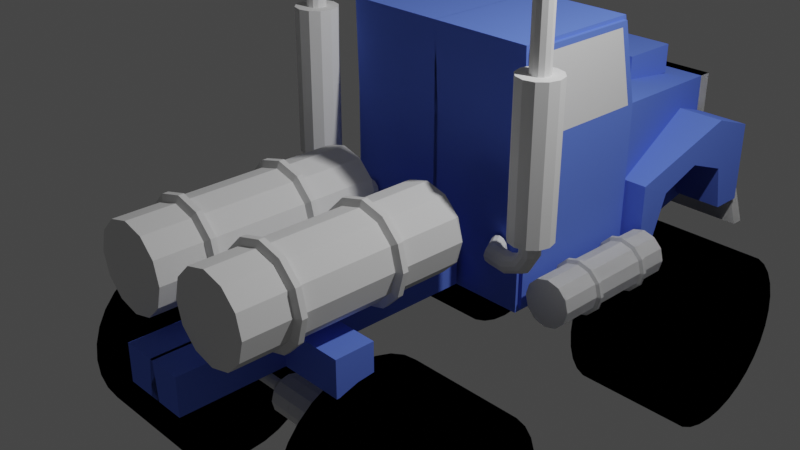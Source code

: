 # Source: camion.blend  (saved by Blender 3.2.14; exported with 4.5.12 LTS)
import bpy
from mathutils import Matrix  # noqa: F401  (used for matrix-valued properties, if any)

bpy.ops.wm.read_factory_settings(use_empty=True)
scene = bpy.context.scene
scene.name = 'Scene'

# ---- collections
col_collection = bpy.data.collections.new('Collection'); scene.collection.children.link(col_collection)

# ---- materials (node trees are filled in below, after node groups)
mat_material_002 = bpy.data.materials.new('Material.002')
mat_material_002.alpha_threshold = 0.0
mat_material_002.use_transparent_shadow = False
mat_material_002.diffuse_color = (0.1283, 0.219, 0.8, 1.0)
mat_material_002.roughness = 0.5
mat_material_004 = bpy.data.materials.new('Material.004')
mat_material_004.alpha_threshold = 0.0
mat_material_004.use_transparent_shadow = False
mat_material_004.roughness = 0.5
mat_negro_002 = bpy.data.materials.new('Negro.002')
mat_negro_002.alpha_threshold = 0.0
mat_negro_002.use_transparent_shadow = False
mat_negro_002.diffuse_color = (0.0, 0.0, 0.0, 1.0)
mat_negro_002.roughness = 0.5

# ---- material node trees

# ---- world
world_world = bpy.data.worlds.new('World'); scene.world = world_world
world_world.use_nodes = True; world_world.node_tree.nodes.clear()
_N = world_world.node_tree.nodes; _L = world_world.node_tree.links
n0 = _N.new('ShaderNodeOutputWorld'); n0.name = 'World Output'; n0.location = (300, 300)
n1 = _N.new('ShaderNodeBackground'); n1.name = 'Background'; n1.location = (10, 300)
n1.inputs[0].default_value = (0.05088, 0.05088, 0.05088, 1.0)
_L.new(n1.outputs[0], n0.inputs[0])
n0.is_active_output = True
world_world.color = (0.05088, 0.05088, 0.05088)
world_world.use_sun_shadow = False
world_world.sun_shadow_jitter_overblur = 0.0

# ---- cameras
cam_camera = bpy.data.cameras.new('Camera')
cam_camera.clip_end = 100.0
cam_camera.ortho_scale = 7.314

# ---- lights
light_light = bpy.data.lights.new('Light', 'POINT')
light_light.transmission_factor = 0.0
light_light.energy = 1000.0
light_light.shadow_soft_size = 0.1
light_light.shadow_maximum_resolution = 0.006
light_light.use_absolute_resolution = True

# ---- meshes
me_cube_021 = bpy.data.meshes.new('Cube.021')
me_cube_021.from_pydata([(-2.361, 1.614, 1.363), (-2.361, 1.614, -0.9365), (-2.656, 1.614, 2.568), (-4.4, 1.614, 1.363), (-4.4, 1.614, -0.9365), (-4.439, 1.614, 2.568), (-4.454, 1.614, -1.003), (-2.302, 1.614, -1.003), (-2.613, 1.614, 2.623), (-4.494, 1.614, 2.623), (-4.454, 1.614, 1.363), (-2.302, 1.614, 1.363), (-2.414, 1.614, 1.392), (-2.695, 1.614, 2.539), (-4.356, 1.614, 1.392), (-4.392, 1.614, 2.539), (-2.361, 1.542, 1.363), (-2.361, 1.542, -0.9365), (-2.656, 1.542, 2.568), (-4.4, 1.542, 1.363), (-4.4, 1.542, -0.9365), (-4.439, 1.542, 2.568), (-4.454, 1.542, -1.003), (-2.302, 1.542, -1.003), (-2.613, 1.542, 2.623), (-4.494, 1.542, 2.623), (-4.454, 1.542, 1.363), (-2.302, 1.542, 1.363), (-2.414, 1.542, 1.392), (-2.695, 1.542, 2.539), (-4.356, 1.542, 1.392), (-4.392, 1.542, 2.539), (-2.361, -1.614, 1.363), (-2.361, -1.614, -0.9365), (-2.656, -1.614, 2.568), (-4.4, -1.614, 1.363), (-4.4, -1.614, -0.9365), (-4.439, -1.614, 2.568), (-4.454, -1.614, -1.003), (-2.302, -1.614, -1.003), (-2.613, -1.614, 2.623), (-4.494, -1.614, 2.623), (-4.454, -1.614, 1.363), (-2.302, -1.614, 1.363), (-2.414, -1.614, 1.392), (-2.695, -1.614, 2.539), (-4.356, -1.614, 1.392), (-4.392, -1.614, 2.539), (-2.361, -1.543, 1.363), (-2.361, -1.543, -0.9365), (-2.656, -1.543, 2.568), (-4.4, -1.543, 1.363), (-4.4, -1.543, -0.9365), (-4.439, -1.543, 2.568), (-4.454, -1.543, -1.003), (-2.302, -1.543, -1.003), (-2.613, -1.543, 2.623), (-4.494, -1.543, 2.623), (-4.454, -1.543, 1.363), (-2.302, -1.543, 1.363), (-2.414, -1.543, 1.392), (-2.695, -1.543, 2.539), (-4.356, -1.543, 1.392), (-4.392, -1.543, 2.539), (-2.334, 2.389, -0.7459), (-4.448, 2.389, -0.7459), (-2.334, 2.341, -0.5687), (-4.448, 2.341, -0.5687), (-2.334, 2.212, -0.439), (-4.448, 2.212, -0.439), (-2.334, 2.034, -0.3915), (-4.448, 2.034, -0.3915), (-2.334, 1.857, -0.439), (-4.448, 1.857, -0.439), (-2.334, 1.728, -0.5687), (-4.448, 1.728, -0.5687), (-2.334, 1.68, -0.7459), (-4.448, 1.68, -0.7459), (-2.334, 1.728, -0.9231), (-4.448, 1.728, -0.9231), (-2.334, 1.857, -1.053), (-4.448, 1.857, -1.053), (-2.334, 2.034, -1.1), (-4.448, 2.034, -1.1), (-2.334, 2.212, -1.053), (-4.448, 2.212, -1.053), (-2.334, 2.341, -0.9231), (-4.448, 2.341, -0.9231), (0.5144, 1.055, -0.5139), (0.5144, 1.055, 1.042), (0.5144, -0.002024, 1.042), (0.5144, -0.002024, -0.5139), (0.5144, 0.8607, 0.9081), (0.5144, 0.8607, -0.3795), (0.5144, -0.002024, -0.3795), (0.5144, -0.002024, 0.9081), (0.3098, 1.055, 1.042), (0.3098, 1.055, -0.5139), (0.3098, -0.002024, -0.5139), (0.3098, -0.002024, 1.042), (0.3098, 0.8607, 0.9081), (0.3098, 0.8607, -0.3795), (0.3098, -0.002024, -0.3795), (0.3098, -0.002024, 0.9081), (0.5144, 1.964, -1.226), (0.5144, -0.002024, -1.226), (0.5144, 1.77, -0.5488), (0.5144, -0.002024, -0.5488), (0.3491, 1.838, 0.05346), (0.3491, 1.197, 0.05346), (0.3491, 1.839, 0.3713), (0.3491, 1.197, 0.3713), (0.3301, -0.002024, -1.226), (0.3301, 1.964, -1.226), (0.3301, -0.002024, -0.5488), (0.3301, 1.77, -0.5488), (-2.77, 2.389, -0.7459), (-2.77, 2.341, -0.5687), (-2.77, 2.212, -0.439), (-2.77, 2.034, -0.3915), (-2.77, 1.857, -0.439), (-2.77, 1.728, -0.5687), (-2.77, 1.68, -0.7459), (-2.77, 1.728, -0.9231), (-2.77, 1.857, -1.053), (-2.77, 2.034, -1.1), (-2.77, 2.212, -1.053), (-2.77, 2.341, -0.9231), (-2.873, 2.389, -0.7459), (-2.873, 2.341, -0.5687), (-2.873, 2.212, -0.439), (-2.873, 2.034, -0.3915), (-2.873, 1.857, -0.439), (-2.873, 1.728, -0.5687), (-2.873, 1.68, -0.7459), (-2.873, 1.728, -0.9231), (-2.873, 1.857, -1.053), (-2.873, 2.034, -1.1), (-2.873, 2.212, -1.053), (-2.873, 2.341, -0.9231), (-3.73, 2.389, -0.7459), (-3.73, 2.341, -0.5687), (-3.73, 2.212, -0.439), (-3.73, 2.034, -0.3915), (-3.73, 1.857, -0.439), (-3.73, 1.728, -0.5687), (-3.73, 1.68, -0.7459), (-3.73, 1.728, -0.9231), (-3.73, 1.857, -1.053), (-3.73, 2.034, -1.1), (-3.73, 2.212, -1.053), (-3.73, 2.341, -0.9231), (-3.831, 2.389, -0.7459), (-3.831, 2.341, -0.5687), (-3.831, 2.212, -0.439), (-3.831, 2.034, -0.3915), (-3.831, 1.857, -0.439), (-3.831, 1.728, -0.5687), (-3.831, 1.68, -0.7459), (-3.831, 1.728, -0.9231), (-3.831, 1.857, -1.053), (-3.831, 2.034, -1.1), (-3.831, 2.212, -1.053), (-3.831, 2.341, -0.9231), (-2.851, 2.387, -0.5424), (-2.799, 2.387, -0.5424), (-2.851, 2.238, -0.3935), (-2.799, 2.238, -0.3935), (-2.851, 2.034, -0.3389), (-2.799, 2.034, -0.3389), (-2.851, 1.831, -0.3935), (-2.799, 1.831, -0.3935), (-2.851, 1.682, -0.5424), (-2.799, 1.682, -0.5424), (-2.851, 1.628, -0.7459), (-2.799, 1.628, -0.7459), (-2.851, 1.682, -0.9494), (-2.799, 1.682, -0.9494), (-2.851, 1.831, -1.098), (-2.799, 1.831, -1.098), (-2.851, 2.034, -1.153), (-2.799, 2.034, -1.153), (-2.851, 2.238, -1.098), (-2.799, 2.238, -1.098), (-2.851, 2.387, -0.9494), (-2.799, 2.387, -0.9494), (-2.799, 2.441, -0.7459), (-2.851, 2.441, -0.7459), (-3.809, 2.387, -0.5424), (-3.756, 2.387, -0.5424), (-3.809, 2.238, -0.3935), (-3.756, 2.238, -0.3935), (-3.809, 2.034, -0.3389), (-3.756, 2.034, -0.3389), (-3.809, 1.831, -0.3935), (-3.756, 1.831, -0.3935), (-3.809, 1.682, -0.5424), (-3.756, 1.682, -0.5424), (-3.809, 1.628, -0.7459), (-3.756, 1.628, -0.7459), (-3.809, 1.682, -0.9494), (-3.756, 1.682, -0.9494), (-3.809, 1.831, -1.098), (-3.756, 1.831, -1.098), (-3.809, 2.034, -1.153), (-3.756, 2.034, -1.153), (-3.809, 2.238, -1.098), (-3.756, 2.238, -1.098), (-3.809, 2.387, -0.9494), (-3.756, 2.387, -0.9494), (-3.756, 2.441, -0.7459), (-3.809, 2.441, -0.7459), (-2.334, -2.389, -0.7459), (-4.448, -2.389, -0.7459), (-2.334, -2.342, -0.5687), (-4.448, -2.342, -0.5687), (-2.334, -2.212, -0.439), (-4.448, -2.212, -0.439), (-2.334, -2.035, -0.3915), (-4.448, -2.035, -0.3915), (-2.334, -1.857, -0.439), (-4.448, -1.857, -0.439), (-2.334, -1.728, -0.5687), (-4.448, -1.728, -0.5687), (-2.334, -1.68, -0.7459), (-4.448, -1.68, -0.7459), (-2.334, -1.728, -0.9231), (-4.448, -1.728, -0.9231), (-2.334, -1.857, -1.053), (-4.448, -1.857, -1.053), (-2.334, -2.035, -1.1), (-4.448, -2.035, -1.1), (-2.334, -2.212, -1.053), (-4.448, -2.212, -1.053), (-2.334, -2.342, -0.9231), (-4.448, -2.342, -0.9231), (0.5144, -1.056, -0.5139), (0.5144, -1.056, 1.042), (0.5144, 0.001833, 1.042), (0.5144, 0.001833, -0.5139), (0.5144, -0.8608, 0.9081), (0.5144, -0.8608, -0.3795), (0.5144, 0.001833, -0.3795), (0.5144, 0.001833, 0.9081), (0.3098, -1.056, 1.042), (0.3098, -1.056, -0.5139), (0.3098, 0.001833, -0.5139), (0.3098, 0.001833, 1.042), (0.3098, -0.8608, 0.9081), (0.3098, -0.8608, -0.3795), (0.3098, 0.001833, -0.3795), (0.3098, 0.001833, 0.9081), (0.5144, -1.965, -1.226), (0.5144, 0.001833, -1.226), (0.5144, -1.77, -0.5488), (0.5144, 0.001833, -0.5488), (0.3491, -1.839, 0.05346), (0.3491, -1.197, 0.05346), (0.3491, -1.839, 0.3713), (0.3491, -1.197, 0.3713), (0.3301, 0.001833, -1.226), (0.3301, -1.965, -1.226), (0.3301, 0.001833, -0.5488), (0.3301, -1.77, -0.5488), (-2.77, -2.389, -0.7459), (-2.77, -2.342, -0.5687), (-2.77, -2.212, -0.439), (-2.77, -2.035, -0.3915), (-2.77, -1.857, -0.439), (-2.77, -1.728, -0.5687), (-2.77, -1.68, -0.7459), (-2.77, -1.728, -0.9231), (-2.77, -1.857, -1.053), (-2.77, -2.035, -1.1), (-2.77, -2.212, -1.053), (-2.77, -2.342, -0.9231), (-2.873, -2.389, -0.7459), (-2.873, -2.342, -0.5687), (-2.873, -2.212, -0.439), (-2.873, -2.035, -0.3915), (-2.873, -1.857, -0.439), (-2.873, -1.728, -0.5687), (-2.873, -1.68, -0.7459), (-2.873, -1.728, -0.9231), (-2.873, -1.857, -1.053), (-2.873, -2.035, -1.1), (-2.873, -2.212, -1.053), (-2.873, -2.342, -0.9231), (-3.73, -2.389, -0.7459), (-3.73, -2.342, -0.5687), (-3.73, -2.212, -0.439), (-3.73, -2.035, -0.3915), (-3.73, -1.857, -0.439), (-3.73, -1.728, -0.5687), (-3.73, -1.68, -0.7459), (-3.73, -1.728, -0.9231), (-3.73, -1.857, -1.053), (-3.73, -2.035, -1.1), (-3.73, -2.212, -1.053), (-3.73, -2.342, -0.9231), (-3.831, -2.389, -0.7459), (-3.831, -2.342, -0.5687), (-3.831, -2.212, -0.439), (-3.831, -2.035, -0.3915), (-3.831, -1.857, -0.439), (-3.831, -1.728, -0.5687), (-3.831, -1.68, -0.7459), (-3.831, -1.728, -0.9231), (-3.831, -1.857, -1.053), (-3.831, -2.035, -1.1), (-3.831, -2.212, -1.053), (-3.831, -2.342, -0.9231), (-2.851, -2.387, -0.5424), (-2.799, -2.387, -0.5424), (-2.851, -2.238, -0.3935), (-2.799, -2.238, -0.3935), (-2.851, -2.035, -0.3389), (-2.799, -2.035, -0.3389), (-2.851, -1.831, -0.3935), (-2.799, -1.831, -0.3935), (-2.851, -1.682, -0.5424), (-2.799, -1.682, -0.5424), (-2.851, -1.628, -0.7459), (-2.799, -1.628, -0.7459), (-2.851, -1.682, -0.9494), (-2.799, -1.682, -0.9494), (-2.851, -1.831, -1.098), (-2.799, -1.831, -1.098), (-2.851, -2.035, -1.153), (-2.799, -2.035, -1.153), (-2.851, -2.238, -1.098), (-2.799, -2.238, -1.098), (-2.851, -2.387, -0.9494), (-2.799, -2.387, -0.9494), (-2.799, -2.442, -0.7459), (-2.851, -2.442, -0.7459), (-3.809, -2.387, -0.5424), (-3.756, -2.387, -0.5424), (-3.809, -2.238, -0.3935), (-3.756, -2.238, -0.3935), (-3.809, -2.035, -0.3389), (-3.756, -2.035, -0.3389), (-3.809, -1.831, -0.3935), (-3.756, -1.831, -0.3935), (-3.809, -1.682, -0.5424), (-3.756, -1.682, -0.5424), (-3.809, -1.628, -0.7459), (-3.756, -1.628, -0.7459), (-3.809, -1.682, -0.9494), (-3.756, -1.682, -0.9494), (-3.809, -1.831, -1.098), (-3.756, -1.831, -1.098), (-3.809, -2.035, -1.153), (-3.756, -2.035, -1.153), (-3.809, -2.238, -1.098), (-3.756, -2.238, -1.098), (-3.809, -2.387, -0.9494), (-3.756, -2.387, -0.9494), (-3.756, -2.442, -0.7459), (-3.809, -2.442, -0.7459), (0.3098, 1.92, 0.4756), (0.3098, 1.92, -0.7787), (-2.242, 1.083, -0.7661), (-2.242, 1.083, 0.2111), (-2.242, 1.92, 0.2111), (-2.242, 1.92, -0.7661), (0.3098, 1.083, -0.7787), (0.3098, 1.083, 0.4756), (-1.941, 1.909, -0.7742), (-0.1773, 1.92, -0.7787), (-0.1773, 1.083, -0.7787), (-1.941, 1.072, -0.7742), (-1.694, 1.083, -0.05842), (-0.3136, 1.083, -0.08163), (-0.3136, 1.92, -0.08163), (-1.694, 1.92, -0.05842), (-0.4181, 1.083, 0.7288), (-0.4181, 1.92, 0.7288), (-1.004, 1.083, 0.1792), (-1.004, 1.92, 0.1792), (0.3098, -1.92, 0.4756), (0.3098, -1.92, -0.7787), (-2.242, -1.083, -0.7661), (-2.242, -1.083, 0.2111), (-2.242, -1.92, 0.2111), (-2.242, -1.92, -0.7661), (0.3098, -1.083, -0.7787), (0.3098, -1.083, 0.4756), (-1.941, -1.909, -0.7742), (-0.1773, -1.92, -0.7787), (-0.1773, -1.083, -0.7787), (-1.941, -1.072, -0.7742), (-1.694, -1.083, -0.05842), (-0.3136, -1.083, -0.08163), (-0.3136, -1.92, -0.08163), (-1.694, -1.92, -0.05842), (-0.4181, -1.083, 0.7288), (-0.4181, -1.92, 0.7288), (-1.004, -1.083, 0.1792), (-1.004, -1.92, 0.1792), (-7.025, 1.259, -2.174), (-7.242, -0.002764, -2.174), (-7.014, 1.259, -2.13), (-7.201, -0.002764, -2.022), (-6.981, 1.259, -2.098), (-7.09, -0.002764, -1.911), (-6.937, 1.259, -2.087), (-6.937, -0.002764, -1.87), (-6.894, 1.259, -2.098), (-6.785, -0.002764, -1.911), (-6.861, 1.259, -2.13), (-6.674, -0.002764, -2.022), (-6.85, 1.259, -2.174), (-6.633, -0.002764, -2.174), (-6.861, 1.259, -2.218), (-6.674, -0.002765, -2.327), (-6.894, 1.259, -2.25), (-6.785, -0.002765, -2.438), (-6.937, 1.259, -2.262), (-6.937, -0.002765, -2.479), (-6.981, 1.259, -2.25), (-7.09, -0.002764, -2.438), (-7.014, 1.259, -2.218), (-7.201, -0.002764, -2.327), (-7.025, 0.5665, -2.174), (-7.014, 0.5665, -2.13), (-6.981, 0.5665, -2.098), (-6.937, 0.5665, -2.087), (-6.894, 0.5665, -2.098), (-6.861, 0.5665, -2.13), (-6.85, 0.5665, -2.174), (-6.861, 0.5665, -2.218), (-6.894, 0.5665, -2.25), (-6.937, 0.5665, -2.262), (-6.981, 0.5665, -2.25), (-7.014, 0.5665, -2.218), (-7.242, 0.3436, -2.174), (-7.201, 0.3436, -2.022), (-7.09, 0.3436, -1.911), (-6.937, 0.3436, -1.87), (-6.785, 0.3436, -1.911), (-6.674, 0.3436, -2.022), (-6.633, 0.3436, -2.174), (-6.674, 0.3436, -2.327), (-6.785, 0.3436, -2.438), (-6.937, 0.3436, -2.479), (-7.09, 0.3436, -2.438), (-7.201, 0.3436, -2.327), (-7.025, -1.266, -2.174), (-7.242, -0.00482, -2.174), (-7.014, -1.266, -2.13), (-7.201, -0.00482, -2.022), (-6.981, -1.266, -2.098), (-7.09, -0.00482, -1.911), (-6.937, -1.266, -2.087), (-6.937, -0.00482, -1.87), (-6.894, -1.266, -2.098), (-6.785, -0.00482, -1.911), (-6.861, -1.266, -2.13), (-6.674, -0.00482, -2.022), (-6.85, -1.266, -2.174), (-6.633, -0.00482, -2.174), (-6.861, -1.266, -2.218), (-6.674, -0.004819, -2.327), (-6.894, -1.266, -2.25), (-6.785, -0.004819, -2.438), (-6.937, -1.266, -2.262), (-6.937, -0.004819, -2.479), (-6.981, -1.266, -2.25), (-7.09, -0.00482, -2.438), (-7.014, -1.266, -2.218), (-7.201, -0.00482, -2.327), (-7.025, -0.5741, -2.174), (-7.014, -0.5741, -2.13), (-6.981, -0.5741, -2.098), (-6.937, -0.5741, -2.087), (-6.894, -0.5741, -2.098), (-6.861, -0.5741, -2.13), (-6.85, -0.5741, -2.174), (-6.861, -0.5741, -2.218), (-6.894, -0.5741, -2.25), (-6.937, -0.5741, -2.262), (-6.981, -0.5741, -2.25), (-7.014, -0.5741, -2.218), (-7.242, -0.3512, -2.174), (-7.201, -0.3512, -2.022), (-7.09, -0.3512, -1.911), (-6.937, -0.3512, -1.87), (-6.785, -0.3512, -1.911), (-6.674, -0.3512, -2.022), (-6.633, -0.3512, -2.174), (-6.674, -0.3512, -2.327), (-6.785, -0.3512, -2.438), (-6.937, -0.3512, -2.479), (-7.09, -0.3512, -2.438), (-7.201, -0.3512, -2.327), (-2.57, 1.556, 2.678), (-4.55, 1.556, 2.678), (-2.361, 1.556, 1.363), (-2.361, 1.556, -0.9365), (-2.656, 1.556, 2.568), (-4.4, 1.556, 1.363), (-4.4, 1.556, -0.9365), (-4.439, 1.556, 2.568), (0.3098, 1.055, 1.042), (0.3098, 1.055, -0.8623), (0.3098, -0.002024, -0.8623), (0.3098, -0.002024, 1.042), (-2.242, 1.556, 1.363), (-2.242, 1.556, -1.069), (-2.242, -0.002024, -1.069), (-2.242, -0.002024, 1.363), (-2.57, -0.002024, 2.678), (-4.507, 1.556, 1.363), (-4.507, 1.556, -1.069), (-4.55, -0.002024, 2.678), (-4.507, -0.0327, 1.363), (-4.507, -0.0327, -1.069), (-2.26, 1.473, 1.433), (-2.26, -0.004672, 1.433), (-2.552, 1.473, 2.608), (-2.552, -0.004672, 2.608), (-4.563, 0.5081, -0.4688), (-4.563, -0.02255, -0.4688), (-4.563, 0.5081, -1.025), (-4.563, -0.07958, -1.025), (-9.154, 0.5081, -0.4688), (-9.154, -0.02255, -0.4688), (-9.154, 0.5081, -1.025), (-9.154, -0.07958, -1.025), (-7.002, 0.5081, -0.4688), (-7.002, 0.5081, -1.025), (-7.597, 0.5081, -0.4688), (-7.597, 0.5081, -1.025), (-7.002, 1.48, -1.025), (-7.002, 1.48, -0.4688), (-7.597, 1.48, -1.025), (-7.597, 1.48, -0.4688), (-1.939, -0.002024, 1.325), (-1.939, 1.496, 1.325), (-1.939, 1.496, -0.8623), (-1.939, -0.002024, -0.8623), (-2.57, -1.556, 2.678), (-4.55, -1.556, 2.678), (-2.361, -1.556, 1.363), (-2.361, -1.556, -0.9365), (-2.656, -1.556, 2.568), (-4.4, -1.556, 1.363), (-4.4, -1.556, -0.9365), (-4.439, -1.556, 2.568), (0.3098, -1.056, 1.042), (0.3098, -1.056, -0.8623), (0.3098, 0.001833, -0.8623), (0.3098, 0.001833, 1.042), (-2.242, -1.556, 1.363), (-2.242, -1.556, -1.069), (-2.242, 0.001833, -1.069), (-2.242, 0.001833, 1.363), (-2.57, 0.001834, 2.678), (-4.507, -1.556, 1.363), (-4.507, -1.556, -1.069), (-4.55, 0.001834, 2.678), (-4.507, 0.0325, 1.363), (-4.507, 0.0325, -1.069), (-2.26, -1.473, 1.433), (-2.26, 0.004482, 1.433), (-2.552, -1.473, 2.608), (-2.552, 0.004482, 2.608), (-4.563, -0.5083, -0.4688), (-4.563, 0.02236, -0.4688), (-4.563, -0.5083, -1.025), (-4.563, 0.07939, -1.025), (-9.154, -0.5083, -0.4688), (-9.154, 0.02236, -0.4688), (-9.154, -0.5083, -1.025), (-9.154, 0.07939, -1.025), (-7.002, -0.5083, -0.4688), (-7.002, -0.5083, -1.025), (-7.597, -0.5083, -0.4688), (-7.597, -0.5083, -1.025), (-7.002, -1.48, -1.025), (-7.002, -1.48, -0.4688), (-7.597, -1.48, -1.025), (-7.597, -1.48, -0.4688), (-1.939, 0.001833, 1.325), (-1.939, -1.497, 1.325), (-1.939, -1.497, -0.8623), (-1.939, 0.001833, -0.8623), (-8.844, 1.44, 0.302), (-5.456, 1.44, 0.302), (-8.844, 1.355, -0.015), (-5.456, 1.355, -0.01503), (-8.844, 1.123, -0.2471), (-5.456, 1.123, -0.2471), (-8.844, 0.8059, -0.332), (-5.456, 0.8059, -0.332), (-8.844, 0.4889, -0.2471), (-5.456, 0.4889, -0.2471), (-8.844, 0.2568, -0.015), (-5.456, 0.2568, -0.01503), (-8.844, 0.1719, 0.302), (-5.456, 0.1719, 0.302), (-8.844, 0.2568, 0.619), (-5.456, 0.2568, 0.619), (-8.844, 0.4889, 0.851), (-5.456, 0.4889, 0.851), (-8.844, 0.8059, 0.936), (-5.456, 0.8059, 0.9359), (-8.844, 1.123, 0.851), (-5.456, 1.123, 0.851), (-8.844, 1.355, 0.619), (-5.456, 1.355, 0.619), (-8.144, 1.44, 0.302), (-8.144, 1.355, -0.01501), (-8.144, 1.123, -0.2471), (-8.144, 0.8059, -0.332), (-8.144, 0.4889, -0.2471), (-8.144, 0.2568, -0.01501), (-8.144, 0.1719, 0.302), (-8.144, 0.2568, 0.619), (-8.144, 0.4889, 0.851), (-8.144, 0.8059, 0.936), (-8.144, 1.123, 0.851), (-8.144, 1.355, 0.619), (-7.979, 1.44, 0.302), (-7.979, 1.355, -0.01501), (-7.979, 1.123, -0.2471), (-7.979, 0.8059, -0.332), (-7.979, 0.4889, -0.2471), (-7.979, 0.2568, -0.01501), (-7.979, 0.1719, 0.302), (-7.979, 0.2568, 0.619), (-7.979, 0.4889, 0.851), (-7.979, 0.8059, 0.936), (-7.979, 1.123, 0.851), (-7.979, 1.355, 0.619), (-6.606, 1.44, 0.302), (-6.606, 1.355, -0.01502), (-6.606, 1.123, -0.2471), (-6.606, 0.8059, -0.332), (-6.606, 0.4889, -0.2471), (-6.606, 0.2568, -0.01502), (-6.606, 0.1719, 0.302), (-6.606, 0.2568, 0.619), (-6.606, 0.4889, 0.851), (-6.606, 0.8059, 0.936), (-6.606, 1.123, 0.851), (-6.606, 1.355, 0.619), (-6.445, 1.44, 0.302), (-6.445, 1.355, -0.01502), (-6.445, 1.123, -0.2471), (-6.445, 0.8059, -0.332), (-6.445, 0.4889, -0.2471), (-6.445, 0.2568, -0.01502), (-6.445, 0.1719, 0.302), (-6.445, 0.2568, 0.619), (-6.445, 0.4889, 0.851), (-6.445, 0.8059, 0.936), (-6.445, 1.123, 0.851), (-6.445, 1.355, 0.619), (-8.015, 1.436, -0.06203), (-8.099, 1.436, -0.06203), (-8.015, 1.17, -0.3285), (-8.099, 1.17, -0.3285), (-8.015, 0.8059, -0.426), (-8.099, 0.8059, -0.426), (-8.015, 0.4418, -0.3285), (-8.099, 0.4418, -0.3285), (-8.015, 0.1754, -0.06203), (-8.099, 0.1754, -0.06203), (-8.015, 0.07783, 0.302), (-8.099, 0.07783, 0.302), (-8.015, 0.1754, 0.666), (-8.099, 0.1754, 0.666), (-8.015, 0.4418, 0.9325), (-8.099, 0.4418, 0.9325), (-8.015, 0.8059, 1.03), (-8.099, 0.8059, 1.03), (-8.015, 1.17, 0.9325), (-8.099, 1.17, 0.9325), (-8.015, 1.436, 0.666), (-8.099, 1.436, 0.666), (-8.099, 1.534, 0.302), (-8.015, 1.534, 0.302), (-6.48, 1.436, -0.06204), (-6.564, 1.436, -0.06204), (-6.48, 1.17, -0.3285), (-6.564, 1.17, -0.3285), (-6.48, 0.8059, -0.426), (-6.564, 0.8059, -0.426), (-6.48, 0.4418, -0.3285), (-6.564, 0.4418, -0.3285), (-6.48, 0.1754, -0.06204), (-6.564, 0.1754, -0.06204), (-6.48, 0.07783, 0.302), (-6.564, 0.07783, 0.302), (-6.48, 0.1754, 0.666), (-6.564, 0.1754, 0.666), (-6.48, 0.4418, 0.9325), (-6.564, 0.4418, 0.9325), (-6.48, 0.8059, 1.03), (-6.564, 0.8059, 1.03), (-6.48, 1.17, 0.9325), (-6.564, 1.17, 0.9325), (-6.48, 1.436, 0.666), (-6.564, 1.436, 0.666), (-6.564, 1.534, 0.302), (-6.48, 1.534, 0.302), (-8.844, -1.44, 0.302), (-5.456, -1.44, 0.302), (-8.844, -1.355, -0.015), (-5.456, -1.355, -0.01503), (-8.844, -1.123, -0.2471), (-5.456, -1.123, -0.2471), (-8.844, -0.806, -0.332), (-5.456, -0.806, -0.332), (-8.844, -0.4891, -0.2471), (-5.456, -0.4891, -0.2471), (-8.844, -0.257, -0.015), (-5.456, -0.257, -0.01503), (-8.844, -0.1721, 0.302), (-5.456, -0.1721, 0.302), (-8.844, -0.257, 0.619), (-5.456, -0.257, 0.619), (-8.844, -0.4891, 0.851), (-5.456, -0.4891, 0.851), (-8.844, -0.806, 0.936), (-5.456, -0.806, 0.9359), (-8.844, -1.123, 0.851), (-5.456, -1.123, 0.851), (-8.844, -1.355, 0.619), (-5.456, -1.355, 0.619), (-8.144, -1.44, 0.302), (-8.144, -1.355, -0.01501), (-8.144, -1.123, -0.2471), (-8.144, -0.806, -0.332), (-8.144, -0.4891, -0.2471), (-8.144, -0.257, -0.01501), (-8.144, -0.1721, 0.302), (-8.144, -0.257, 0.619), (-8.144, -0.4891, 0.851), (-8.144, -0.806, 0.936), (-8.144, -1.123, 0.851), (-8.144, -1.355, 0.619), (-7.979, -1.44, 0.302), (-7.979, -1.355, -0.01501), (-7.979, -1.123, -0.2471), (-7.979, -0.806, -0.332), (-7.979, -0.4891, -0.2471), (-7.979, -0.257, -0.01501), (-7.979, -0.1721, 0.302), (-7.979, -0.257, 0.619), (-7.979, -0.4891, 0.851), (-7.979, -0.806, 0.936), (-7.979, -1.123, 0.851), (-7.979, -1.355, 0.619), (-6.606, -1.44, 0.302), (-6.606, -1.355, -0.01502), (-6.606, -1.123, -0.2471), (-6.606, -0.806, -0.332), (-6.606, -0.4891, -0.2471), (-6.606, -0.257, -0.01502), (-6.606, -0.1721, 0.302), (-6.606, -0.257, 0.619), (-6.606, -0.4891, 0.851), (-6.606, -0.806, 0.936), (-6.606, -1.123, 0.851), (-6.606, -1.355, 0.619), (-6.445, -1.44, 0.302), (-6.445, -1.355, -0.01502), (-6.445, -1.123, -0.2471), (-6.445, -0.806, -0.332), (-6.445, -0.4891, -0.2471), (-6.445, -0.257, -0.01502), (-6.445, -0.1721, 0.302), (-6.445, -0.257, 0.619), (-6.445, -0.4891, 0.851), (-6.445, -0.806, 0.936), (-6.445, -1.123, 0.851), (-6.445, -1.355, 0.619), (-8.015, -1.437, -0.06203), (-8.099, -1.437, -0.06203), (-8.015, -1.17, -0.3285), (-8.099, -1.17, -0.3285), (-8.015, -0.806, -0.426), (-8.099, -0.806, -0.426), (-8.015, -0.442, -0.3285), (-8.099, -0.442, -0.3285), (-8.015, -0.1756, -0.06203), (-8.099, -0.1756, -0.06203), (-8.015, -0.07803, 0.302), (-8.099, -0.07803, 0.302), (-8.015, -0.1756, 0.666), (-8.099, -0.1756, 0.666), (-8.015, -0.442, 0.9325), (-8.099, -0.442, 0.9325), (-8.015, -0.806, 1.03), (-8.099, -0.806, 1.03), (-8.015, -1.17, 0.9325), (-8.099, -1.17, 0.9325), (-8.015, -1.437, 0.666), (-8.099, -1.437, 0.666), (-8.099, -1.534, 0.302), (-8.015, -1.534, 0.302), (-6.48, -1.437, -0.06204), (-6.564, -1.437, -0.06204), (-6.48, -1.17, -0.3285), (-6.564, -1.17, -0.3285), (-6.48, -0.806, -0.426), (-6.564, -0.806, -0.426), (-6.48, -0.442, -0.3285), (-6.564, -0.442, -0.3285), (-6.48, -0.1756, -0.06204), (-6.564, -0.1756, -0.06204), (-6.48, -0.07803, 0.302), (-6.564, -0.07803, 0.302), (-6.48, -0.1756, 0.666), (-6.564, -0.1756, 0.666), (-6.48, -0.442, 0.9325), (-6.564, -0.442, 0.9325), (-6.48, -0.806, 1.03), (-6.564, -0.806, 1.03), (-6.48, -1.17, 0.9325), (-6.564, -1.17, 0.9325), (-6.48, -1.437, 0.666), (-6.564, -1.437, 0.666), (-6.564, -1.534, 0.302), (-6.48, -1.534, 0.302), (-4.856, 2.348, 0.3466), (-4.856, 2.348, 2.513), (-4.7, 2.307, 0.3466), (-4.7, 2.307, 2.513), (-4.586, 2.193, 0.3466), (-4.586, 2.193, 2.513), (-4.545, 2.037, 0.3466), (-4.545, 2.037, 2.513), (-4.586, 1.881, 0.3466), (-4.586, 1.881, 2.513), (-4.7, 1.767, 0.3466), (-4.7, 1.767, 2.513), (-4.856, 1.726, 0.3466), (-4.856, 1.726, 2.513), (-5.011, 1.767, 0.3466), (-5.011, 1.767, 2.513), (-5.125, 1.881, 0.3466), (-5.125, 1.881, 2.513), (-5.167, 2.037, 0.3466), (-5.167, 2.037, 2.513), (-5.125, 2.193, 0.3466), (-5.125, 2.193, 2.513), (-5.011, 2.307, 0.3466), (-5.011, 2.307, 2.513), (-4.786, 2.159, 2.513), (-4.856, 2.178, 2.513), (-4.734, 2.107, 2.513), (-4.715, 2.037, 2.513), (-4.734, 1.967, 2.513), (-4.786, 1.915, 2.513), (-4.856, 1.896, 2.513), (-4.926, 1.915, 2.513), (-4.978, 1.967, 2.513), (-4.996, 2.037, 2.513), (-4.978, 2.107, 2.513), (-4.926, 2.159, 2.513), (-4.786, 2.159, 4.371), (-4.856, 2.178, 4.371), (-4.734, 2.107, 4.371), (-4.715, 2.037, 4.371), (-4.734, 1.967, 4.371), (-4.786, 1.915, 4.371), (-4.856, 1.896, 4.371), (-4.926, 1.915, 4.371), (-4.978, 1.967, 4.371), (-4.996, 2.037, 4.371), (-4.978, 2.107, 4.371), (-4.926, 2.159, 4.371), (-4.986, 2.159, 4.776), (-5.039, 2.178, 4.73), (-4.947, 2.107, 4.81), (-4.933, 2.037, 4.822), (-4.947, 1.967, 4.81), (-4.986, 1.915, 4.776), (-5.039, 1.896, 4.73), (-5.093, 1.915, 4.684), (-5.132, 1.967, 4.651), (-5.146, 2.037, 4.639), (-5.132, 2.107, 4.651), (-5.093, 2.159, 4.684), (-4.856, 2.184, 0.3466), (-4.783, 2.164, 0.3466), (-4.729, 2.11, 0.3466), (-4.709, 2.037, 0.3466), (-4.729, 1.964, 0.3466), (-4.783, 1.91, 0.3466), (-4.856, 1.89, 0.3466), (-4.929, 1.91, 0.3466), (-4.983, 1.964, 0.3466), (-5.002, 2.037, 0.3466), (-4.983, 2.11, 0.3466), (-4.929, 2.164, 0.3466), (-4.856, 2.184, 0.1479), (-4.783, 2.164, 0.1479), (-4.729, 2.11, 0.1479), (-4.709, 2.037, 0.1479), (-4.729, 1.964, 0.1479), (-4.783, 1.91, 0.1479), (-4.856, 1.89, 0.1479), (-4.929, 1.91, 0.1479), (-4.983, 1.964, 0.1479), (-5.002, 2.037, 0.1479), (-4.983, 2.11, 0.1479), (-4.929, 2.164, 0.1479), (-4.856, 1.694, -0.2649), (-4.783, 1.694, -0.2453), (-4.729, 1.694, -0.1916), (-4.709, 1.694, -0.1184), (-4.729, 1.694, -0.0451), (-4.783, 1.694, 0.00854), (-4.856, 1.694, 0.02817), (-4.929, 1.694, 0.00854), (-4.983, 1.694, -0.0451), (-5.002, 1.694, -0.1184), (-4.983, 1.694, -0.1916), (-4.929, 1.694, -0.2453), (-4.784, 2.012, -0.1214), (-4.856, 2.026, -0.1351), (-4.981, 1.872, 0.01838), (-4.928, 1.835, 0.05583), (-4.784, 1.835, 0.05583), (-4.731, 1.872, 0.01838), (-4.928, 2.012, -0.1214), (-4.731, 1.975, -0.08393), (-5.0, 1.923, -0.03277), (-4.856, 1.821, 0.06954), (-4.712, 1.923, -0.03277), (-4.981, 1.975, -0.08393), (-4.798, 1.398, -0.2765), (-4.736, 1.438, -0.2569), (-4.691, 1.466, -0.2033), (-4.674, 1.477, -0.13), (-4.691, 1.466, -0.05673), (-4.736, 1.438, -0.003094), (-4.798, 1.398, 0.01654), (-4.86, 1.359, -0.003094), (-4.905, 1.33, -0.05673), (-4.921, 1.32, -0.13), (-4.905, 1.33, -0.2033), (-4.86, 1.359, -0.2569), (-4.554, 1.266, -0.2765), (-4.557, 1.339, -0.2569), (-4.558, 1.393, -0.2033), (-4.559, 1.412, -0.13), (-4.558, 1.393, -0.05673), (-4.557, 1.339, -0.003094), (-4.554, 1.266, 0.01654), (-4.552, 1.193, -0.003094), (-4.55, 1.139, -0.05673), (-4.55, 1.119, -0.13), (-4.55, 1.139, -0.2033), (-4.552, 1.193, -0.2569), (-4.856, -2.348, 0.3466), (-4.856, -2.348, 2.513), (-4.7, -2.307, 0.3466), (-4.7, -2.307, 2.513), (-4.586, -2.193, 0.3466), (-4.586, -2.193, 2.513), (-4.545, -2.037, 0.3466), (-4.545, -2.037, 2.513), (-4.586, -1.882, 0.3466), (-4.586, -1.882, 2.513), (-4.7, -1.768, 0.3466), (-4.7, -1.768, 2.513), (-4.856, -1.726, 0.3466), (-4.856, -1.726, 2.513), (-5.011, -1.768, 0.3466), (-5.011, -1.768, 2.513), (-5.125, -1.882, 0.3466), (-5.125, -1.882, 2.513), (-5.167, -2.037, 0.3466), (-5.167, -2.037, 2.513), (-5.125, -2.193, 0.3466), (-5.125, -2.193, 2.513), (-5.011, -2.307, 0.3466), (-5.011, -2.307, 2.513), (-4.786, -2.159, 2.513), (-4.856, -2.178, 2.513), (-4.734, -2.107, 2.513), (-4.715, -2.037, 2.513), (-4.734, -1.967, 2.513), (-4.786, -1.916, 2.513), (-4.856, -1.897, 2.513), (-4.926, -1.916, 2.513), (-4.978, -1.967, 2.513), (-4.996, -2.037, 2.513), (-4.978, -2.107, 2.513), (-4.926, -2.159, 2.513), (-4.786, -2.159, 4.371), (-4.856, -2.178, 4.371), (-4.734, -2.107, 4.371), (-4.715, -2.037, 4.371), (-4.734, -1.967, 4.371), (-4.786, -1.916, 4.371), (-4.856, -1.897, 4.371), (-4.926, -1.916, 4.371), (-4.978, -1.967, 4.371), (-4.996, -2.037, 4.371), (-4.978, -2.107, 4.371), (-4.926, -2.159, 4.371), (-4.986, -2.159, 4.776), (-5.039, -2.178, 4.73), (-4.947, -2.107, 4.81), (-4.933, -2.037, 4.822), (-4.947, -1.967, 4.81), (-4.986, -1.916, 4.776), (-5.039, -1.897, 4.73), (-5.093, -1.916, 4.684), (-5.132, -1.967, 4.651), (-5.146, -2.037, 4.639), (-5.132, -2.107, 4.651), (-5.093, -2.159, 4.684), (-4.856, -2.184, 0.3466), (-4.783, -2.164, 0.3466), (-4.729, -2.11, 0.3466), (-4.709, -2.037, 0.3466), (-4.729, -1.964, 0.3466), (-4.783, -1.91, 0.3466), (-4.856, -1.891, 0.3466), (-4.929, -1.91, 0.3466), (-4.983, -1.964, 0.3466), (-5.002, -2.037, 0.3466), (-4.983, -2.11, 0.3466), (-4.929, -2.164, 0.3466), (-4.856, -2.184, 0.1479), (-4.783, -2.164, 0.1479), (-4.729, -2.11, 0.1479), (-4.709, -2.037, 0.1479), (-4.729, -1.964, 0.1479), (-4.783, -1.91, 0.1479), (-4.856, -1.891, 0.1479), (-4.929, -1.91, 0.1479), (-4.983, -1.964, 0.1479), (-5.002, -2.037, 0.1479), (-4.983, -2.11, 0.1479), (-4.929, -2.164, 0.1479), (-4.856, -1.694, -0.2649), (-4.783, -1.694, -0.2453), (-4.729, -1.694, -0.1916), (-4.709, -1.694, -0.1184), (-4.729, -1.694, -0.0451), (-4.783, -1.694, 0.008539), (-4.856, -1.694, 0.02817), (-4.929, -1.694, 0.008539), (-4.983, -1.694, -0.0451), (-5.002, -1.694, -0.1184), (-4.983, -1.694, -0.1916), (-4.929, -1.694, -0.2453), (-4.784, -2.012, -0.1214), (-4.856, -2.026, -0.1351), (-4.981, -1.872, 0.01838), (-4.928, -1.835, 0.05583), (-4.784, -1.835, 0.05583), (-4.731, -1.872, 0.01838), (-4.928, -2.012, -0.1214), (-4.731, -1.975, -0.08393), (-5.0, -1.924, -0.03277), (-4.856, -1.821, 0.06954), (-4.712, -1.924, -0.03277), (-4.981, -1.975, -0.08393), (-4.798, -1.398, -0.2765), (-4.736, -1.438, -0.2569), (-4.691, -1.467, -0.2033), (-4.674, -1.477, -0.13), (-4.691, -1.467, -0.05673), (-4.736, -1.438, -0.003094), (-4.798, -1.398, 0.01654), (-4.86, -1.359, -0.003094), (-4.905, -1.33, -0.05673), (-4.921, -1.32, -0.13), (-4.905, -1.33, -0.2033), (-4.86, -1.359, -0.2569), (-4.554, -1.266, -0.2765), (-4.557, -1.339, -0.2569), (-4.558, -1.393, -0.2033), (-4.559, -1.412, -0.13), (-4.558, -1.393, -0.05673), (-4.557, -1.339, -0.003094), (-4.554, -1.266, 0.01654), (-4.552, -1.193, -0.003094), (-4.55, -1.139, -0.05673), (-4.55, -1.119, -0.13), (-4.55, -1.139, -0.2033), (-4.552, -1.193, -0.2569), (-2.334, 2.389, -0.7459), (-4.448, 2.389, -0.7459), (-2.334, 2.341, -0.5687), (-4.448, 2.341, -0.5687), (-2.334, 2.212, -0.439), (-4.448, 2.212, -0.439), (-2.334, 2.034, -0.3915), (-4.448, 2.034, -0.3915), (-2.334, 1.857, -0.439), (-4.448, 1.857, -0.439), (-2.334, 1.728, -0.5687), (-4.448, 1.728, -0.5687), (-2.334, 1.68, -0.7459), (-4.448, 1.68, -0.7459), (-2.334, 1.728, -0.9231), (-4.448, 1.728, -0.9231), (-2.334, 1.857, -1.053), (-4.448, 1.857, -1.053), (-2.334, 2.034, -1.1), (-4.448, 2.034, -1.1), (-2.334, 2.212, -1.053), (-4.448, 2.212, -1.053), (-2.334, 2.341, -0.9231), (-4.448, 2.341, -0.9231), (0.5144, 1.055, -0.5139), (0.5144, 1.055, 1.042), (0.5144, -0.002024, 1.042), (0.5144, -0.002024, -0.5139), (0.5144, 0.8607, 0.9081), (0.5144, 0.8607, -0.3795), (0.5144, -0.002024, -0.3795), (0.5144, -0.002024, 0.9081), (0.3098, 1.055, 1.042), (0.3098, 1.055, -0.5139), (0.3098, -0.002024, -0.5139), (0.3098, -0.002024, 1.042), (0.3098, 0.8607, 0.9081), (0.3098, 0.8607, -0.3795), (0.3098, -0.002024, -0.3795), (0.3098, -0.002024, 0.9081), (0.5144, 1.964, -1.226), (0.5144, -0.002024, -1.226), (0.5144, 1.77, -0.5488), (0.5144, -0.002024, -0.5488), (0.3491, 1.838, 0.05346), (0.3491, 1.197, 0.05346), (0.3491, 1.839, 0.3713), (0.3491, 1.197, 0.3713), (0.3301, -0.002024, -1.226), (0.3301, 1.964, -1.226), (0.3301, -0.002024, -0.5488), (0.3301, 1.77, -0.5488), (-2.77, 2.389, -0.7459), (-2.77, 2.341, -0.5687), (-2.77, 2.212, -0.439), (-2.77, 2.034, -0.3915), (-2.77, 1.857, -0.439), (-2.77, 1.728, -0.5687), (-2.77, 1.68, -0.7459), (-2.77, 1.728, -0.9231), (-2.77, 1.857, -1.053), (-2.77, 2.034, -1.1), (-2.77, 2.212, -1.053), (-2.77, 2.341, -0.9231), (-2.873, 2.389, -0.7459), (-2.873, 2.341, -0.5687), (-2.873, 2.212, -0.439), (-2.873, 2.034, -0.3915), (-2.873, 1.857, -0.439), (-2.873, 1.728, -0.5687), (-2.873, 1.68, -0.7459), (-2.873, 1.728, -0.9231), (-2.873, 1.857, -1.053), (-2.873, 2.034, -1.1), (-2.873, 2.212, -1.053), (-2.873, 2.341, -0.9231), (-3.73, 2.389, -0.7459), (-3.73, 2.341, -0.5687), (-3.73, 2.212, -0.439), (-3.73, 2.034, -0.3915), (-3.73, 1.857, -0.439), (-3.73, 1.728, -0.5687), (-3.73, 1.68, -0.7459), (-3.73, 1.728, -0.9231), (-3.73, 1.857, -1.053), (-3.73, 2.034, -1.1), (-3.73, 2.212, -1.053), (-3.73, 2.341, -0.9231), (-3.831, 2.389, -0.7459), (-3.831, 2.341, -0.5687), (-3.831, 2.212, -0.439), (-3.831, 2.034, -0.3915), (-3.831, 1.857, -0.439), (-3.831, 1.728, -0.5687), (-3.831, 1.68, -0.7459), (-3.831, 1.728, -0.9231), (-3.831, 1.857, -1.053), (-3.831, 2.034, -1.1), (-3.831, 2.212, -1.053), (-3.831, 2.341, -0.9231), (-2.851, 2.387, -0.5424), (-2.799, 2.387, -0.5424), (-2.851, 2.238, -0.3935), (-2.799, 2.238, -0.3935), (-2.851, 2.034, -0.3389), (-2.799, 2.034, -0.3389), (-2.851, 1.831, -0.3935), (-2.799, 1.831, -0.3935), (-2.851, 1.682, -0.5424), (-2.799, 1.682, -0.5424), (-2.851, 1.628, -0.7459), (-2.799, 1.628, -0.7459), (-2.851, 1.682, -0.9494), (-2.799, 1.682, -0.9494), (-2.851, 1.831, -1.098), (-2.799, 1.831, -1.098), (-2.851, 2.034, -1.153), (-2.799, 2.034, -1.153), (-2.851, 2.238, -1.098), (-2.799, 2.238, -1.098), (-2.851, 2.387, -0.9494), (-2.799, 2.387, -0.9494), (-2.799, 2.441, -0.7459), (-2.851, 2.441, -0.7459), (-3.809, 2.387, -0.5424), (-3.756, 2.387, -0.5424), (-3.809, 2.238, -0.3935), (-3.756, 2.238, -0.3935), (-3.809, 2.034, -0.3389), (-3.756, 2.034, -0.3389), (-3.809, 1.831, -0.3935), (-3.756, 1.831, -0.3935), (-3.809, 1.682, -0.5424), (-3.756, 1.682, -0.5424), (-3.809, 1.628, -0.7459), (-3.756, 1.628, -0.7459), (-3.809, 1.682, -0.9494), (-3.756, 1.682, -0.9494), (-3.809, 1.831, -1.098), (-3.756, 1.831, -1.098), (-3.809, 2.034, -1.153), (-3.756, 2.034, -1.153), (-3.809, 2.238, -1.098), (-3.756, 2.238, -1.098), (-3.809, 2.387, -0.9494), (-3.756, 2.387, -0.9494), (-3.756, 2.441, -0.7459), (-3.809, 2.441, -0.7459), (-2.334, -2.389, -0.7459), (-4.448, -2.389, -0.7459), (-2.334, -2.342, -0.5687), (-4.448, -2.342, -0.5687), (-2.334, -2.212, -0.439), (-4.448, -2.212, -0.439), (-2.334, -2.035, -0.3915), (-4.448, -2.035, -0.3915), (-2.334, -1.857, -0.439), (-4.448, -1.857, -0.439), (-2.334, -1.728, -0.5687), (-4.448, -1.728, -0.5687), (-2.334, -1.68, -0.7459), (-4.448, -1.68, -0.7459), (-2.334, -1.728, -0.9231), (-4.448, -1.728, -0.9231), (-2.334, -1.857, -1.053), (-4.448, -1.857, -1.053), (-2.334, -2.035, -1.1), (-4.448, -2.035, -1.1), (-2.334, -2.212, -1.053), (-4.448, -2.212, -1.053), (-2.334, -2.342, -0.9231), (-4.448, -2.342, -0.9231), (0.5144, -1.056, -0.5139), (0.5144, -1.056, 1.042), (0.5144, 0.001833, 1.042), (0.5144, 0.001833, -0.5139), (0.5144, -0.8608, 0.9081), (0.5144, -0.8608, -0.3795), (0.5144, 0.001833, -0.3795), (0.5144, 0.001833, 0.9081), (0.3098, -1.056, 1.042), (0.3098, -1.056, -0.5139), (0.3098, 0.001833, -0.5139), (0.3098, 0.001833, 1.042), (0.3098, -0.8608, 0.9081), (0.3098, -0.8608, -0.3795), (0.3098, 0.001833, -0.3795), (0.3098, 0.001833, 0.9081), (0.5144, -1.965, -1.226), (0.5144, 0.001833, -1.226), (0.5144, -1.77, -0.5488), (0.5144, 0.001833, -0.5488), (0.3491, -1.839, 0.05346), (0.3491, -1.197, 0.05346), (0.3491, -1.839, 0.3713), (0.3491, -1.197, 0.3713), (0.3301, 0.001833, -1.226), (0.3301, -1.965, -1.226), (0.3301, 0.001833, -0.5488), (0.3301, -1.77, -0.5488), (-2.77, -2.389, -0.7459), (-2.77, -2.342, -0.5687), (-2.77, -2.212, -0.439), (-2.77, -2.035, -0.3915), (-2.77, -1.857, -0.439), (-2.77, -1.728, -0.5687), (-2.77, -1.68, -0.7459), (-2.77, -1.728, -0.9231), (-2.77, -1.857, -1.053), (-2.77, -2.035, -1.1), (-2.77, -2.212, -1.053), (-2.77, -2.342, -0.9231), (-2.873, -2.389, -0.7459), (-2.873, -2.342, -0.5687), (-2.873, -2.212, -0.439), (-2.873, -2.035, -0.3915), (-2.873, -1.857, -0.439), (-2.873, -1.728, -0.5687), (-2.873, -1.68, -0.7459), (-2.873, -1.728, -0.9231), (-2.873, -1.857, -1.053), (-2.873, -2.035, -1.1), (-2.873, -2.212, -1.053), (-2.873, -2.342, -0.9231), (-3.73, -2.389, -0.7459), (-3.73, -2.342, -0.5687), (-3.73, -2.212, -0.439), (-3.73, -2.035, -0.3915), (-3.73, -1.857, -0.439), (-3.73, -1.728, -0.5687), (-3.73, -1.68, -0.7459), (-3.73, -1.728, -0.9231), (-3.73, -1.857, -1.053), (-3.73, -2.035, -1.1), (-3.73, -2.212, -1.053), (-3.73, -2.342, -0.9231), (-3.831, -2.389, -0.7459), (-3.831, -2.342, -0.5687), (-3.831, -2.212, -0.439), (-3.831, -2.035, -0.3915), (-3.831, -1.857, -0.439), (-3.831, -1.728, -0.5687), (-3.831, -1.68, -0.7459), (-3.831, -1.728, -0.9231), (-3.831, -1.857, -1.053), (-3.831, -2.035, -1.1), (-3.831, -2.212, -1.053), (-3.831, -2.342, -0.9231), (-2.851, -2.387, -0.5424), (-2.799, -2.387, -0.5424), (-2.851, -2.238, -0.3935), (-2.799, -2.238, -0.3935), (-2.851, -2.035, -0.3389), (-2.799, -2.035, -0.3389), (-2.851, -1.831, -0.3935), (-2.799, -1.831, -0.3935), (-2.851, -1.682, -0.5424), (-2.799, -1.682, -0.5424), (-2.851, -1.628, -0.7459), (-2.799, -1.628, -0.7459), (-2.851, -1.682, -0.9494), (-2.799, -1.682, -0.9494), (-2.851, -1.831, -1.098), (-2.799, -1.831, -1.098), (-2.851, -2.035, -1.153), (-2.799, -2.035, -1.153), (-2.851, -2.238, -1.098), (-2.799, -2.238, -1.098), (-2.851, -2.387, -0.9494), (-2.799, -2.387, -0.9494), (-2.799, -2.442, -0.7459), (-2.851, -2.442, -0.7459), (-3.809, -2.387, -0.5424), (-3.756, -2.387, -0.5424), (-3.809, -2.238, -0.3935), (-3.756, -2.238, -0.3935), (-3.809, -2.035, -0.3389), (-3.756, -2.035, -0.3389), (-3.809, -1.831, -0.3935), (-3.756, -1.831, -0.3935), (-3.809, -1.682, -0.5424), (-3.756, -1.682, -0.5424), (-3.809, -1.628, -0.7459), (-3.756, -1.628, -0.7459), (-3.809, -1.682, -0.9494), (-3.756, -1.682, -0.9494), (-3.809, -1.831, -1.098), (-3.756, -1.831, -1.098), (-3.809, -2.035, -1.153), (-3.756, -2.035, -1.153), (-3.809, -2.238, -1.098), (-3.756, -2.238, -1.098), (-3.809, -2.387, -0.9494), (-3.756, -2.387, -0.9494), (-3.756, -2.442, -0.7459), (-3.809, -2.442, -0.7459), (-1.086, -0.6986, 1.116), (-1.086, -0.6986, 1.573), (-1.086, 0.6984, 1.116), (-1.086, 0.6984, 1.573), (-0.1599, -0.6986, 1.116), (-0.1599, -0.6986, 1.573), (-0.1599, 0.6984, 1.116), (-0.1599, 0.6984, 1.573), (-0.1104, -0.3458, 1.308), (-0.4492, -0.3458, 1.308), (-0.1104, -0.3425, 1.341), (-0.4492, -0.3425, 1.341), (-0.1104, -0.3329, 1.373), (-0.4492, -0.3329, 1.373), (-0.1104, -0.3172, 1.402), (-0.4492, -0.3172, 1.402), (-0.1104, -0.2962, 1.428), (-0.4492, -0.2962, 1.428), (-0.1104, -0.2705, 1.449), (-0.4492, -0.2705, 1.449), (-0.1104, -0.2412, 1.464), (-0.4492, -0.2412, 1.464), (-0.1104, -0.2094, 1.474), (-0.4492, -0.2094, 1.474), (-0.1104, -0.1764, 1.477), (-0.4492, -0.1764, 1.477), (-0.1104, -0.1434, 1.474), (-0.4492, -0.1434, 1.474), (-0.1104, -0.1116, 1.464), (-0.4492, -0.1116, 1.464), (-0.1104, -0.0823, 1.449), (-0.4492, -0.0823, 1.449), (-0.1104, -0.05664, 1.428), (-0.4492, -0.05664, 1.428), (-0.1104, -0.03558, 1.402), (-0.4492, -0.03558, 1.402), (-0.1104, -0.01992, 1.373), (-0.4492, -0.01992, 1.373), (-0.1104, -0.01029, 1.341), (-0.4492, -0.01029, 1.341), (-0.1104, -0.007032, 1.308), (-0.4492, -0.007032, 1.308), (-0.1104, -0.01029, 1.275), (-0.4492, -0.01029, 1.275), (-0.1104, -0.01992, 1.243), (-0.4492, -0.01992, 1.243), (-0.1104, -0.03558, 1.214), (-0.4492, -0.03558, 1.214), (-0.1104, -0.05664, 1.188), (-0.4492, -0.05664, 1.188), (-0.1104, -0.0823, 1.167), (-0.4492, -0.0823, 1.167), (-0.1104, -0.1116, 1.151), (-0.4492, -0.1116, 1.151), (-0.1104, -0.1434, 1.142), (-0.4492, -0.1434, 1.142), (-0.1104, -0.1764, 1.138), (-0.4492, -0.1764, 1.138), (-0.1104, -0.2094, 1.142), (-0.4492, -0.2094, 1.142), (-0.1104, -0.2412, 1.151), (-0.4492, -0.2412, 1.151), (-0.1104, -0.2705, 1.167), (-0.4492, -0.2705, 1.167), (-0.1104, -0.2962, 1.188), (-0.4492, -0.2962, 1.188), (-0.1104, -0.3172, 1.214), (-0.4492, -0.3172, 1.214), (-0.1104, -0.3329, 1.243), (-0.4492, -0.3329, 1.243), (-0.1104, -0.3425, 1.275), (-0.4492, -0.3425, 1.275), (-0.1104, 0.04811, 1.308), (-0.4492, 0.04811, 1.308), (-0.1104, 0.05137, 1.341), (-0.4492, 0.05137, 1.341), (-0.1104, 0.061, 1.373), (-0.4492, 0.061, 1.373), (-0.1104, 0.07665, 1.402), (-0.4492, 0.07665, 1.402), (-0.1104, 0.09772, 1.428), (-0.4492, 0.09772, 1.428), (-0.1104, 0.1234, 1.449), (-0.4492, 0.1234, 1.449), (-0.1104, 0.1527, 1.464), (-0.4492, 0.1527, 1.464), (-0.1104, 0.1844, 1.474), (-0.4492, 0.1844, 1.474), (-0.1104, 0.2175, 1.477), (-0.4492, 0.2175, 1.477), (-0.1104, 0.2505, 1.474), (-0.4492, 0.2505, 1.474), (-0.1104, 0.2823, 1.464), (-0.4492, 0.2823, 1.464), (-0.1104, 0.3116, 1.449), (-0.4492, 0.3116, 1.449), (-0.1104, 0.3372, 1.428), (-0.4492, 0.3372, 1.428), (-0.1104, 0.3583, 1.402), (-0.4492, 0.3583, 1.402), (-0.1104, 0.374, 1.373), (-0.4492, 0.374, 1.373), (-0.1104, 0.3836, 1.341), (-0.4492, 0.3836, 1.341), (-0.1104, 0.3868, 1.308), (-0.4492, 0.3868, 1.308), (-0.1104, 0.3836, 1.275), (-0.4492, 0.3836, 1.275), (-0.1104, 0.374, 1.243), (-0.4492, 0.374, 1.243), (-0.1104, 0.3583, 1.214), (-0.4492, 0.3583, 1.214), (-0.1104, 0.3372, 1.188), (-0.4492, 0.3372, 1.188), (-0.1104, 0.3116, 1.167), (-0.4492, 0.3116, 1.167), (-0.1104, 0.2823, 1.151), (-0.4492, 0.2823, 1.151), (-0.1104, 0.2505, 1.142), (-0.4492, 0.2505, 1.142), (-0.1104, 0.2175, 1.138), (-0.4492, 0.2175, 1.138), (-0.1104, 0.1844, 1.142), (-0.4492, 0.1844, 1.142), (-0.1104, 0.1527, 1.151), (-0.4492, 0.1527, 1.151), (-0.1104, 0.1234, 1.167), (-0.4492, 0.1234, 1.167), (-0.1104, 0.09772, 1.188), (-0.4492, 0.09772, 1.188), (-0.1104, 0.07665, 1.214), (-0.4492, 0.07665, 1.214), (-0.1104, 0.061, 1.243), (-0.4492, 0.061, 1.243), (-0.1104, 0.05137, 1.275), (-0.4492, 0.05137, 1.275), (-1.401, 1.259, -2.015), (-1.617, -0.002764, -2.015), (-1.389, 1.259, -1.971), (-1.577, -0.002764, -1.863), (-1.357, 1.259, -1.939), (-1.465, -0.002764, -1.751), (-1.313, 1.259, -1.927), (-1.313, -0.002764, -1.711), (-1.269, 1.259, -1.939), (-1.161, -0.002764, -1.751), (-1.237, 1.259, -1.971), (-1.049, -0.002764, -1.863), (-1.225, 1.259, -2.015), (-1.008, -0.002764, -2.015), (-1.237, 1.259, -2.059), (-1.049, -0.002765, -2.167), (-1.269, 1.259, -2.091), (-1.161, -0.002765, -2.279), (-1.313, 1.259, -2.103), (-1.313, -0.002765, -2.32), (-1.357, 1.259, -2.091), (-1.465, -0.002764, -2.279), (-1.389, 1.259, -2.059), (-1.577, -0.002764, -2.167), (-1.401, 0.5665, -2.015), (-1.389, 0.5665, -1.971), (-1.357, 0.5665, -1.939), (-1.313, 0.5665, -1.927), (-1.269, 0.5665, -1.939), (-1.237, 0.5665, -1.971), (-1.225, 0.5665, -2.015), (-1.237, 0.5665, -2.059), (-1.269, 0.5665, -2.091), (-1.313, 0.5665, -2.103), (-1.357, 0.5665, -2.091), (-1.389, 0.5665, -2.059), (-1.617, 0.3436, -2.015), (-1.577, 0.3436, -1.863), (-1.465, 0.3436, -1.751), (-1.313, 0.3436, -1.711), (-1.161, 0.3436, -1.751), (-1.049, 0.3436, -1.863), (-1.008, 0.3436, -2.015), (-1.049, 0.3436, -2.167), (-1.161, 0.3436, -2.279), (-1.313, 0.3436, -2.32), (-1.465, 0.3436, -2.279), (-1.577, 0.3436, -2.167), (-1.401, -1.266, -2.015), (-1.617, -0.00482, -2.015), (-1.389, -1.266, -1.971), (-1.577, -0.00482, -1.863), (-1.357, -1.266, -1.939), (-1.465, -0.00482, -1.751), (-1.313, -1.266, -1.927), (-1.313, -0.00482, -1.711), (-1.269, -1.266, -1.939), (-1.161, -0.00482, -1.751), (-1.237, -1.266, -1.971), (-1.049, -0.00482, -1.863), (-1.225, -1.266, -2.015), (-1.008, -0.00482, -2.015), (-1.237, -1.266, -2.059), (-1.049, -0.004819, -2.167), (-1.269, -1.266, -2.091), (-1.161, -0.004819, -2.279), (-1.313, -1.266, -2.103), (-1.313, -0.004819, -2.32), (-1.357, -1.266, -2.091), (-1.465, -0.00482, -2.279), (-1.389, -1.266, -2.059), (-1.577, -0.00482, -2.167), (-1.401, -0.5741, -2.015), (-1.389, -0.5741, -1.971), (-1.357, -0.5741, -1.939), (-1.313, -0.5741, -1.927), (-1.269, -0.5741, -1.939), (-1.237, -0.5741, -1.971), (-1.225, -0.5741, -2.015), (-1.237, -0.5741, -2.059), (-1.269, -0.5741, -2.091), (-1.313, -0.5741, -2.103), (-1.357, -0.5741, -2.091), (-1.389, -0.5741, -2.059), (-1.617, -0.3512, -2.015), (-1.577, -0.3512, -1.863), (-1.465, -0.3512, -1.751), (-1.313, -0.3512, -1.711), (-1.161, -0.3512, -1.751), (-1.049, -0.3512, -1.863), (-1.008, -0.3512, -2.015), (-1.049, -0.3512, -2.167), (-1.161, -0.3512, -2.279), (-1.313, -0.3512, -2.32), (-1.465, -0.3512, -2.279), (-1.577, -0.3512, -2.167)], [], [(7, 6, 4, 1), (9, 8, 2, 5), (6, 10, 3, 4), (11, 7, 1, 0), (10, 9, 5, 3), (8, 11, 0, 2), (0, 3, 14, 12), (1, 4, 3, 0), (13, 12, 14, 15), (3, 5, 15, 14), (2, 0, 12, 13), (5, 2, 13, 15), (17, 20, 22, 23), (21, 18, 24, 25), (20, 19, 26, 22), (16, 17, 23, 27), (19, 21, 25, 26), (18, 16, 27, 24), (28, 30, 19, 16), (16, 19, 20, 17), (31, 30, 28, 29), (30, 31, 21, 19), (29, 28, 16, 18), (31, 29, 18, 21), (11, 8, 24, 27), (9, 10, 26, 25), (7, 11, 27, 23), (10, 6, 22, 26), (8, 9, 25, 24), (6, 7, 23, 22), (39, 33, 36, 38), (41, 37, 34, 40), (38, 36, 35, 42), (43, 32, 33, 39), (42, 35, 37, 41), (40, 34, 32, 43), (32, 44, 46, 35), (33, 32, 35, 36), (45, 47, 46, 44), (35, 46, 47, 37), (34, 45, 44, 32), (37, 47, 45, 34), (49, 55, 54, 52), (53, 57, 56, 50), (52, 54, 58, 51), (48, 59, 55, 49), (51, 58, 57, 53), (50, 56, 59, 48), (60, 48, 51, 62), (48, 49, 52, 51), (63, 61, 60, 62), (62, 51, 53, 63), (61, 50, 48, 60), (63, 53, 50, 61), (43, 59, 56, 40), (41, 57, 58, 42), (39, 55, 59, 43), (42, 58, 54, 38), (40, 56, 57, 41), (38, 54, 55, 39), (152, 65, 67, 153), (153, 67, 69, 154), (154, 69, 71, 155), (155, 71, 73, 156), (156, 73, 75, 157), (157, 75, 77, 158), (158, 77, 79, 159), (159, 79, 81, 160), (160, 81, 83, 161), (161, 83, 85, 162), (67, 65, 87, 85, 83, 81, 79, 77, 75, 73, 71, 69), (163, 87, 65, 152), (162, 85, 87, 163), (64, 66, 68, 70, 72, 74, 76, 78, 80, 82, 84, 86), (89, 90, 95, 92), (91, 88, 93, 94), (88, 89, 92, 93), (96, 100, 103, 99), (98, 102, 101, 97), (97, 101, 100, 96), (89, 96, 99, 90), (88, 97, 96, 89), (94, 102, 98, 91), (95, 103, 100, 92), (92, 100, 101, 93), (91, 98, 97, 88), (90, 99, 103, 95), (93, 101, 102, 94), (105, 104, 106, 107), (109, 108, 110, 111), (112, 114, 115, 113), (104, 113, 115, 106), (105, 112, 113, 104), (107, 114, 112, 105), (106, 115, 114, 107), (84, 126, 127, 86), (86, 127, 116, 64), (82, 125, 126, 84), (80, 124, 125, 82), (78, 123, 124, 80), (76, 122, 123, 78), (74, 121, 122, 76), (72, 120, 121, 74), (70, 119, 120, 72), (68, 118, 119, 70), (66, 117, 118, 68), (64, 116, 117, 66), (137, 138, 182, 180), (156, 157, 196, 194), (148, 147, 201, 203), (139, 128, 187, 184), (117, 116, 186, 165), (157, 158, 198, 196), (149, 148, 203, 205), (138, 139, 184, 182), (118, 117, 165, 167), (158, 159, 200, 198), (150, 149, 205, 207), (119, 118, 167, 169), (138, 150, 151, 139), (139, 151, 140, 128), (137, 149, 150, 138), (136, 148, 149, 137), (135, 147, 148, 136), (134, 146, 147, 135), (133, 145, 146, 134), (132, 144, 145, 133), (131, 143, 144, 132), (130, 142, 143, 131), (129, 141, 142, 130), (128, 140, 141, 129), (159, 160, 202, 200), (140, 151, 209, 210), (128, 129, 164, 187), (120, 119, 169, 171), (160, 161, 204, 202), (151, 150, 207, 209), (129, 130, 166, 164), (121, 120, 171, 173), (161, 162, 206, 204), (130, 131, 168, 166), (122, 121, 173, 175), (163, 152, 211, 208), (183, 182, 184, 185), (185, 184, 187, 186), (181, 180, 182, 183), (179, 178, 180, 181), (177, 176, 178, 179), (175, 174, 176, 177), (173, 172, 174, 175), (171, 170, 172, 173), (169, 168, 170, 171), (167, 166, 168, 169), (165, 164, 166, 167), (186, 187, 164, 165), (207, 206, 208, 209), (209, 208, 211, 210), (205, 204, 206, 207), (203, 202, 204, 205), (201, 200, 202, 203), (199, 198, 200, 201), (197, 196, 198, 199), (195, 194, 196, 197), (193, 192, 194, 195), (191, 190, 192, 193), (189, 188, 190, 191), (210, 211, 188, 189), (147, 146, 199, 201), (155, 156, 194, 192), (127, 126, 183, 185), (136, 137, 180, 178), (146, 145, 197, 199), (154, 155, 192, 190), (116, 127, 185, 186), (135, 136, 178, 176), (145, 144, 195, 197), (153, 154, 190, 188), (126, 125, 181, 183), (134, 135, 176, 174), (144, 143, 193, 195), (152, 153, 188, 211), (125, 124, 179, 181), (133, 134, 174, 172), (143, 142, 191, 193), (124, 123, 177, 179), (132, 133, 172, 170), (142, 141, 189, 191), (162, 163, 208, 206), (123, 122, 175, 177), (131, 132, 170, 168), (141, 140, 210, 189), (300, 301, 215, 213), (301, 302, 217, 215), (302, 303, 219, 217), (303, 304, 221, 219), (304, 305, 223, 221), (305, 306, 225, 223), (306, 307, 227, 225), (307, 308, 229, 227), (308, 309, 231, 229), (309, 310, 233, 231), (215, 217, 219, 221, 223, 225, 227, 229, 231, 233, 235, 213), (311, 300, 213, 235), (310, 311, 235, 233), (212, 234, 232, 230, 228, 226, 224, 222, 220, 218, 216, 214), (237, 240, 243, 238), (239, 242, 241, 236), (236, 241, 240, 237), (244, 247, 251, 248), (246, 245, 249, 250), (245, 244, 248, 249), (237, 238, 247, 244), (236, 237, 244, 245), (242, 239, 246, 250), (243, 240, 248, 251), (240, 241, 249, 248), (239, 236, 245, 246), (238, 243, 251, 247), (241, 242, 250, 249), (253, 255, 254, 252), (257, 259, 258, 256), (260, 261, 263, 262), (252, 254, 263, 261), (253, 252, 261, 260), (255, 253, 260, 262), (254, 255, 262, 263), (232, 234, 275, 274), (234, 212, 264, 275), (230, 232, 274, 273), (228, 230, 273, 272), (226, 228, 272, 271), (224, 226, 271, 270), (222, 224, 270, 269), (220, 222, 269, 268), (218, 220, 268, 267), (216, 218, 267, 266), (214, 216, 266, 265), (212, 214, 265, 264), (285, 328, 330, 286), (304, 342, 344, 305), (296, 351, 349, 295), (287, 332, 335, 276), (265, 313, 334, 264), (305, 344, 346, 306), (297, 353, 351, 296), (286, 330, 332, 287), (266, 315, 313, 265), (306, 346, 348, 307), (298, 355, 353, 297), (267, 317, 315, 266), (286, 287, 299, 298), (287, 276, 288, 299), (285, 286, 298, 297), (284, 285, 297, 296), (283, 284, 296, 295), (282, 283, 295, 294), (281, 282, 294, 293), (280, 281, 293, 292), (279, 280, 292, 291), (278, 279, 291, 290), (277, 278, 290, 289), (276, 277, 289, 288), (307, 348, 350, 308), (288, 358, 357, 299), (276, 335, 312, 277), (268, 319, 317, 267), (308, 350, 352, 309), (299, 357, 355, 298), (277, 312, 314, 278), (269, 321, 319, 268), (309, 352, 354, 310), (278, 314, 316, 279), (270, 323, 321, 269), (311, 356, 359, 300), (331, 333, 332, 330), (333, 334, 335, 332), (329, 331, 330, 328), (327, 329, 328, 326), (325, 327, 326, 324), (323, 325, 324, 322), (321, 323, 322, 320), (319, 321, 320, 318), (317, 319, 318, 316), (315, 317, 316, 314), (313, 315, 314, 312), (334, 313, 312, 335), (355, 357, 356, 354), (357, 358, 359, 356), (353, 355, 354, 352), (351, 353, 352, 350), (349, 351, 350, 348), (347, 349, 348, 346), (345, 347, 346, 344), (343, 345, 344, 342), (341, 343, 342, 340), (339, 341, 340, 338), (337, 339, 338, 336), (358, 337, 336, 359), (295, 349, 347, 294), (303, 340, 342, 304), (275, 333, 331, 274), (284, 326, 328, 285), (294, 347, 345, 293), (302, 338, 340, 303), (264, 334, 333, 275), (283, 324, 326, 284), (293, 345, 343, 292), (301, 336, 338, 302), (274, 331, 329, 273), (282, 322, 324, 283), (292, 343, 341, 291), (300, 359, 336, 301), (273, 329, 327, 272), (281, 320, 322, 282), (291, 341, 339, 290), (272, 327, 325, 271), (280, 318, 320, 281), (290, 339, 337, 289), (310, 354, 356, 311), (271, 325, 323, 270), (279, 316, 318, 280), (289, 337, 358, 288), (378, 376, 363, 372), (377, 376, 367, 360), (361, 369, 374, 360), (371, 372, 363, 362), (366, 367, 373, 370), (368, 365, 364, 375), (365, 362, 363, 364), (379, 375, 364, 377), (368, 371, 362, 365), (369, 370, 373, 374), (375, 372, 371, 368), (361, 366, 370, 369), (379, 378, 372, 375), (360, 367, 366, 361), (374, 373, 378, 379), (374, 379, 377, 360), (364, 363, 376, 377), (373, 367, 376, 378), (398, 392, 383, 396), (397, 380, 387, 396), (381, 380, 394, 389), (391, 382, 383, 392), (386, 390, 393, 387), (388, 395, 384, 385), (385, 384, 383, 382), (399, 397, 384, 395), (388, 385, 382, 391), (389, 394, 393, 390), (395, 388, 391, 392), (381, 389, 390, 386), (399, 395, 392, 398), (380, 381, 386, 387), (394, 399, 398, 393), (394, 380, 397, 399), (384, 397, 396, 383), (393, 398, 396, 387), (436, 401, 403, 437), (437, 403, 405, 438), (438, 405, 407, 439), (439, 407, 409, 440), (440, 409, 411, 441), (441, 411, 413, 442), (442, 413, 415, 443), (443, 415, 417, 444), (444, 417, 419, 445), (445, 419, 421, 446), (447, 423, 401, 436), (446, 421, 423, 447), (400, 402, 404, 406, 408, 410, 412, 414, 416, 418, 420, 422), (420, 434, 435, 422), (422, 435, 424, 400), (418, 433, 434, 420), (416, 432, 433, 418), (414, 431, 432, 416), (412, 430, 431, 414), (410, 429, 430, 412), (408, 428, 429, 410), (406, 427, 428, 408), (404, 426, 427, 406), (402, 425, 426, 404), (400, 424, 425, 402), (434, 446, 447, 435), (435, 447, 436, 424), (433, 445, 446, 434), (432, 444, 445, 433), (431, 443, 444, 432), (430, 442, 443, 431), (429, 441, 442, 430), (428, 440, 441, 429), (427, 439, 440, 428), (426, 438, 439, 427), (425, 437, 438, 426), (424, 436, 437, 425), (484, 485, 451, 449), (485, 486, 453, 451), (486, 487, 455, 453), (487, 488, 457, 455), (488, 489, 459, 457), (489, 490, 461, 459), (490, 491, 463, 461), (491, 492, 465, 463), (492, 493, 467, 465), (493, 494, 469, 467), (495, 484, 449, 471), (494, 495, 471, 469), (448, 470, 468, 466, 464, 462, 460, 458, 456, 454, 452, 450), (468, 470, 483, 482), (470, 448, 472, 483), (466, 468, 482, 481), (464, 466, 481, 480), (462, 464, 480, 479), (460, 462, 479, 478), (458, 460, 478, 477), (456, 458, 477, 476), (454, 456, 476, 475), (452, 454, 475, 474), (450, 452, 474, 473), (448, 450, 473, 472), (482, 483, 495, 494), (483, 472, 484, 495), (481, 482, 494, 493), (480, 481, 493, 492), (479, 480, 492, 491), (478, 479, 491, 490), (477, 478, 490, 489), (476, 477, 489, 488), (475, 476, 488, 487), (474, 475, 487, 486), (473, 474, 486, 485), (472, 473, 485, 484), (497, 496, 500, 503), (538, 539, 508, 511), (540, 541, 510, 509), (540, 509, 508, 539), (504, 507, 506, 505), (513, 514, 517, 516), (519, 518, 520, 521), (510, 517, 514, 509), (511, 508, 518, 519), (509, 514, 502, 499), (514, 513, 501, 502), (508, 509, 499, 498), (513, 497, 503, 501), (496, 508, 498, 500), (508, 496, 520, 518), (512, 496, 497, 515), (497, 513, 516, 515), (496, 512, 521, 520), (522, 523, 525, 524), (526, 528, 529, 527), (524, 525, 529, 528), (523, 522, 526, 527), (522, 524, 528, 526), (530, 532, 533, 531), (535, 534, 536, 537), (530, 531, 534, 535), (532, 530, 535, 537), (533, 532, 537, 536), (531, 533, 536, 534), (505, 540, 539, 504), (505, 506, 541, 540), (507, 504, 539, 538), (543, 549, 546, 542), (584, 557, 554, 585), (586, 555, 556, 587), (586, 585, 554, 555), (550, 551, 552, 553), (559, 562, 563, 560), (565, 567, 566, 564), (556, 555, 560, 563), (557, 565, 564, 554), (555, 545, 548, 560), (560, 548, 547, 559), (554, 544, 545, 555), (559, 547, 549, 543), (542, 546, 544, 554), (554, 564, 566, 542), (558, 561, 543, 542), (543, 561, 562, 559), (542, 566, 567, 558), (568, 570, 571, 569), (572, 573, 575, 574), (570, 574, 575, 571), (569, 573, 572, 568), (568, 572, 574, 570), (576, 577, 579, 578), (581, 583, 582, 580), (576, 581, 580, 577), (578, 583, 581, 576), (579, 582, 583, 578), (577, 580, 582, 579), (551, 550, 585, 586), (551, 586, 587, 552), (553, 584, 585, 550), (648, 589, 591, 649), (649, 591, 593, 650), (650, 593, 595, 651), (651, 595, 597, 652), (652, 597, 599, 653), (653, 599, 601, 654), (654, 601, 603, 655), (655, 603, 605, 656), (656, 605, 607, 657), (657, 607, 609, 658), (591, 589, 611, 609, 607, 605, 603, 601, 599, 597, 595, 593), (659, 611, 589, 648), (658, 609, 611, 659), (588, 590, 592, 594, 596, 598, 600, 602, 604, 606, 608, 610), (608, 622, 623, 610), (610, 623, 612, 588), (606, 621, 622, 608), (604, 620, 621, 606), (602, 619, 620, 604), (600, 618, 619, 602), (598, 617, 618, 600), (596, 616, 617, 598), (594, 615, 616, 596), (592, 614, 615, 594), (590, 613, 614, 592), (588, 612, 613, 590), (633, 634, 678, 676), (652, 653, 692, 690), (644, 643, 697, 699), (635, 624, 683, 680), (613, 612, 682, 661), (653, 654, 694, 692), (645, 644, 699, 701), (634, 635, 680, 678), (614, 613, 661, 663), (654, 655, 696, 694), (646, 645, 701, 703), (615, 614, 663, 665), (634, 646, 647, 635), (635, 647, 636, 624), (633, 645, 646, 634), (632, 644, 645, 633), (631, 643, 644, 632), (630, 642, 643, 631), (629, 641, 642, 630), (628, 640, 641, 629), (627, 639, 640, 628), (626, 638, 639, 627), (625, 637, 638, 626), (624, 636, 637, 625), (655, 656, 698, 696), (636, 647, 705, 706), (624, 625, 660, 683), (616, 615, 665, 667), (656, 657, 700, 698), (647, 646, 703, 705), (625, 626, 662, 660), (617, 616, 667, 669), (657, 658, 702, 700), (626, 627, 664, 662), (618, 617, 669, 671), (659, 648, 707, 704), (679, 678, 680, 681), (681, 680, 683, 682), (677, 676, 678, 679), (675, 674, 676, 677), (673, 672, 674, 675), (671, 670, 672, 673), (669, 668, 670, 671), (667, 666, 668, 669), (665, 664, 666, 667), (663, 662, 664, 665), (661, 660, 662, 663), (682, 683, 660, 661), (703, 702, 704, 705), (705, 704, 707, 706), (701, 700, 702, 703), (699, 698, 700, 701), (697, 696, 698, 699), (695, 694, 696, 697), (693, 692, 694, 695), (691, 690, 692, 693), (689, 688, 690, 691), (687, 686, 688, 689), (685, 684, 686, 687), (706, 707, 684, 685), (643, 642, 695, 697), (651, 652, 690, 688), (623, 622, 679, 681), (632, 633, 676, 674), (642, 641, 693, 695), (650, 651, 688, 686), (612, 623, 681, 682), (631, 632, 674, 672), (641, 640, 691, 693), (649, 650, 686, 684), (622, 621, 677, 679), (630, 631, 672, 670), (640, 639, 689, 691), (648, 649, 684, 707), (621, 620, 675, 677), (629, 630, 670, 668), (639, 638, 687, 689), (620, 619, 673, 675), (628, 629, 668, 666), (638, 637, 685, 687), (658, 659, 704, 702), (619, 618, 671, 673), (627, 628, 666, 664), (637, 636, 706, 685), (768, 769, 711, 709), (769, 770, 713, 711), (770, 771, 715, 713), (771, 772, 717, 715), (772, 773, 719, 717), (773, 774, 721, 719), (774, 775, 723, 721), (775, 776, 725, 723), (776, 777, 727, 725), (777, 778, 729, 727), (711, 713, 715, 717, 719, 721, 723, 725, 727, 729, 731, 709), (779, 768, 709, 731), (778, 779, 731, 729), (708, 730, 728, 726, 724, 722, 720, 718, 716, 714, 712, 710), (728, 730, 743, 742), (730, 708, 732, 743), (726, 728, 742, 741), (724, 726, 741, 740), (722, 724, 740, 739), (720, 722, 739, 738), (718, 720, 738, 737), (716, 718, 737, 736), (714, 716, 736, 735), (712, 714, 735, 734), (710, 712, 734, 733), (708, 710, 733, 732), (753, 796, 798, 754), (772, 810, 812, 773), (764, 819, 817, 763), (755, 800, 803, 744), (733, 781, 802, 732), (773, 812, 814, 774), (765, 821, 819, 764), (754, 798, 800, 755), (734, 783, 781, 733), (774, 814, 816, 775), (766, 823, 821, 765), (735, 785, 783, 734), (754, 755, 767, 766), (755, 744, 756, 767), (753, 754, 766, 765), (752, 753, 765, 764), (751, 752, 764, 763), (750, 751, 763, 762), (749, 750, 762, 761), (748, 749, 761, 760), (747, 748, 760, 759), (746, 747, 759, 758), (745, 746, 758, 757), (744, 745, 757, 756), (775, 816, 818, 776), (756, 826, 825, 767), (744, 803, 780, 745), (736, 787, 785, 735), (776, 818, 820, 777), (767, 825, 823, 766), (745, 780, 782, 746), (737, 789, 787, 736), (777, 820, 822, 778), (746, 782, 784, 747), (738, 791, 789, 737), (779, 824, 827, 768), (799, 801, 800, 798), (801, 802, 803, 800), (797, 799, 798, 796), (795, 797, 796, 794), (793, 795, 794, 792), (791, 793, 792, 790), (789, 791, 790, 788), (787, 789, 788, 786), (785, 787, 786, 784), (783, 785, 784, 782), (781, 783, 782, 780), (802, 781, 780, 803), (823, 825, 824, 822), (825, 826, 827, 824), (821, 823, 822, 820), (819, 821, 820, 818), (817, 819, 818, 816), (815, 817, 816, 814), (813, 815, 814, 812), (811, 813, 812, 810), (809, 811, 810, 808), (807, 809, 808, 806), (805, 807, 806, 804), (826, 805, 804, 827), (763, 817, 815, 762), (771, 808, 810, 772), (743, 801, 799, 742), (752, 794, 796, 753), (762, 815, 813, 761), (770, 806, 808, 771), (732, 802, 801, 743), (751, 792, 794, 752), (761, 813, 811, 760), (769, 804, 806, 770), (742, 799, 797, 741), (750, 790, 792, 751), (760, 811, 809, 759), (768, 827, 804, 769), (741, 797, 795, 740), (749, 788, 790, 750), (759, 809, 807, 758), (740, 795, 793, 739), (748, 786, 788, 749), (758, 807, 805, 757), (778, 822, 824, 779), (739, 793, 791, 738), (747, 784, 786, 748), (757, 805, 826, 756), (828, 829, 831, 830), (830, 831, 833, 832), (832, 833, 835, 834), (834, 835, 837, 836), (836, 837, 839, 838), (838, 839, 841, 840), (840, 841, 843, 842), (842, 843, 845, 844), (844, 845, 847, 846), (846, 847, 849, 848), (849, 847, 861, 862), (850, 851, 829, 828), (848, 849, 851, 850), (836, 838, 893, 892), (863, 862, 874, 875), (847, 845, 860, 861), (845, 843, 859, 860), (843, 841, 858, 859), (841, 839, 857, 858), (839, 837, 856, 857), (837, 835, 855, 856), (829, 851, 863, 853), (831, 829, 853, 852), (835, 833, 854, 855), (851, 849, 862, 863), (833, 831, 852, 854), (868, 867, 879, 880), (852, 853, 865, 864), (860, 859, 871, 872), (857, 856, 868, 869), (853, 863, 875, 865), (854, 852, 864, 866), (861, 860, 872, 873), (858, 857, 869, 870), (855, 854, 866, 867), (862, 861, 873, 874), (859, 858, 870, 871), (856, 855, 867, 868), (876, 877, 887, 886, 885, 884, 883, 882, 881, 880, 879, 878), (875, 874, 886, 887), (864, 865, 877, 876), (872, 871, 883, 884), (869, 868, 880, 881), (865, 875, 887, 877), (866, 864, 876, 878), (873, 872, 884, 885), (870, 869, 881, 882), (867, 866, 878, 879), (874, 873, 885, 886), (871, 870, 882, 883), (895, 896, 908, 907), (834, 836, 892, 891), (850, 828, 888, 899), (828, 830, 889, 888), (832, 834, 891, 890), (848, 850, 899, 898), (830, 832, 890, 889), (846, 848, 898, 897), (844, 846, 897, 896), (842, 844, 896, 895), (840, 842, 895, 894), (838, 840, 894, 893), (925, 924, 913, 912), (892, 893, 905, 904), (899, 888, 900, 911), (889, 890, 902, 901), (896, 897, 909, 908), (893, 894, 906, 905), (890, 891, 903, 902), (897, 898, 910, 909), (894, 895, 907, 906), (891, 892, 904, 903), (898, 899, 911, 910), (888, 889, 901, 900), (918, 919, 943, 942), (927, 926, 920, 919), (929, 928, 917, 916), (930, 925, 912, 923), (924, 931, 914, 913), (926, 932, 921, 920), (928, 933, 918, 917), (931, 934, 915, 914), (932, 935, 922, 921), (933, 927, 919, 918), (934, 929, 916, 915), (935, 930, 923, 922), (910, 911, 930, 935), (903, 904, 929, 934), (906, 907, 927, 933), (909, 910, 935, 932), (902, 903, 934, 931), (905, 906, 933, 928), (908, 909, 932, 926), (901, 902, 931, 924), (911, 900, 925, 930), (904, 905, 928, 929), (907, 908, 926, 927), (900, 901, 924, 925), (938, 939, 951, 950), (915, 916, 940, 939), (922, 923, 947, 946), (912, 913, 937, 936), (919, 920, 944, 943), (916, 917, 941, 940), (923, 912, 936, 947), (913, 914, 938, 937), (920, 921, 945, 944), (917, 918, 942, 941), (914, 915, 939, 938), (921, 922, 946, 945), (948, 949, 950, 951, 952, 953, 954, 955, 956, 957, 958, 959), (945, 946, 958, 957), (942, 943, 955, 954), (939, 940, 952, 951), (946, 947, 959, 958), (936, 937, 949, 948), (943, 944, 956, 955), (940, 941, 953, 952), (947, 936, 948, 959), (937, 938, 950, 949), (944, 945, 957, 956), (941, 942, 954, 953), (960, 962, 963, 961), (962, 964, 965, 963), (964, 966, 967, 965), (966, 968, 969, 967), (968, 970, 971, 969), (970, 972, 973, 971), (972, 974, 975, 973), (974, 976, 977, 975), (976, 978, 979, 977), (978, 980, 981, 979), (981, 994, 993, 979), (982, 960, 961, 983), (980, 982, 983, 981), (968, 1024, 1025, 970), (995, 1007, 1006, 994), (979, 993, 992, 977), (977, 992, 991, 975), (975, 991, 990, 973), (973, 990, 989, 971), (971, 989, 988, 969), (969, 988, 987, 967), (961, 985, 995, 983), (963, 984, 985, 961), (967, 987, 986, 965), (983, 995, 994, 981), (965, 986, 984, 963), (1000, 1012, 1011, 999), (984, 996, 997, 985), (992, 1004, 1003, 991), (989, 1001, 1000, 988), (985, 997, 1007, 995), (986, 998, 996, 984), (993, 1005, 1004, 992), (990, 1002, 1001, 989), (987, 999, 998, 986), (994, 1006, 1005, 993), (991, 1003, 1002, 990), (988, 1000, 999, 987), (1008, 1010, 1011, 1012, 1013, 1014, 1015, 1016, 1017, 1018, 1019, 1009), (1007, 1019, 1018, 1006), (996, 1008, 1009, 997), (1004, 1016, 1015, 1003), (1001, 1013, 1012, 1000), (997, 1009, 1019, 1007), (998, 1010, 1008, 996), (1005, 1017, 1016, 1004), (1002, 1014, 1013, 1001), (999, 1011, 1010, 998), (1006, 1018, 1017, 1005), (1003, 1015, 1014, 1002), (1027, 1039, 1040, 1028), (966, 1023, 1024, 968), (982, 1031, 1020, 960), (960, 1020, 1021, 962), (964, 1022, 1023, 966), (980, 1030, 1031, 982), (962, 1021, 1022, 964), (978, 1029, 1030, 980), (976, 1028, 1029, 978), (974, 1027, 1028, 976), (972, 1026, 1027, 974), (970, 1025, 1026, 972), (1057, 1044, 1045, 1056), (1024, 1036, 1037, 1025), (1031, 1043, 1032, 1020), (1021, 1033, 1034, 1022), (1028, 1040, 1041, 1029), (1025, 1037, 1038, 1026), (1022, 1034, 1035, 1023), (1029, 1041, 1042, 1030), (1026, 1038, 1039, 1027), (1023, 1035, 1036, 1024), (1030, 1042, 1043, 1031), (1020, 1032, 1033, 1021), (1050, 1074, 1075, 1051), (1059, 1051, 1052, 1058), (1061, 1048, 1049, 1060), (1062, 1055, 1044, 1057), (1056, 1045, 1046, 1063), (1058, 1052, 1053, 1064), (1060, 1049, 1050, 1065), (1063, 1046, 1047, 1066), (1064, 1053, 1054, 1067), (1065, 1050, 1051, 1059), (1066, 1047, 1048, 1061), (1067, 1054, 1055, 1062), (1042, 1067, 1062, 1043), (1035, 1066, 1061, 1036), (1038, 1065, 1059, 1039), (1041, 1064, 1067, 1042), (1034, 1063, 1066, 1035), (1037, 1060, 1065, 1038), (1040, 1058, 1064, 1041), (1033, 1056, 1063, 1034), (1043, 1062, 1057, 1032), (1036, 1061, 1060, 1037), (1039, 1059, 1058, 1040), (1032, 1057, 1056, 1033), (1070, 1082, 1083, 1071), (1047, 1071, 1072, 1048), (1054, 1078, 1079, 1055), (1044, 1068, 1069, 1045), (1051, 1075, 1076, 1052), (1048, 1072, 1073, 1049), (1055, 1079, 1068, 1044), (1045, 1069, 1070, 1046), (1052, 1076, 1077, 1053), (1049, 1073, 1074, 1050), (1046, 1070, 1071, 1047), (1053, 1077, 1078, 1054), (1080, 1091, 1090, 1089, 1088, 1087, 1086, 1085, 1084, 1083, 1082, 1081), (1077, 1089, 1090, 1078), (1074, 1086, 1087, 1075), (1071, 1083, 1084, 1072), (1078, 1090, 1091, 1079), (1068, 1080, 1081, 1069), (1075, 1087, 1088, 1076), (1072, 1084, 1085, 1073), (1079, 1091, 1080, 1068), (1069, 1081, 1082, 1070), (1076, 1088, 1089, 1077), (1073, 1085, 1086, 1074), (1180, 1093, 1095, 1181), (1181, 1095, 1097, 1182), (1182, 1097, 1099, 1183), (1183, 1099, 1101, 1184), (1184, 1101, 1103, 1185), (1185, 1103, 1105, 1186), (1186, 1105, 1107, 1187), (1187, 1107, 1109, 1188), (1188, 1109, 1111, 1189), (1189, 1111, 1113, 1190), (1095, 1093, 1115, 1113, 1111, 1109, 1107, 1105, 1103, 1101, 1099, 1097), (1191, 1115, 1093, 1180), (1190, 1113, 1115, 1191), (1092, 1094, 1096, 1098, 1100, 1102, 1104, 1106, 1108, 1110, 1112, 1114), (1117, 1118, 1123, 1120), (1119, 1116, 1121, 1122), (1116, 1117, 1120, 1121), (1124, 1128, 1131, 1127), (1126, 1130, 1129, 1125), (1125, 1129, 1128, 1124), (1117, 1124, 1127, 1118), (1116, 1125, 1124, 1117), (1122, 1130, 1126, 1119), (1123, 1131, 1128, 1120), (1120, 1128, 1129, 1121), (1119, 1126, 1125, 1116), (1118, 1127, 1131, 1123), (1121, 1129, 1130, 1122), (1133, 1132, 1134, 1135), (1137, 1136, 1138, 1139), (1140, 1142, 1143, 1141), (1132, 1141, 1143, 1134), (1133, 1140, 1141, 1132), (1135, 1142, 1140, 1133), (1134, 1143, 1142, 1135), (1112, 1154, 1155, 1114), (1114, 1155, 1144, 1092), (1110, 1153, 1154, 1112), (1108, 1152, 1153, 1110), (1106, 1151, 1152, 1108), (1104, 1150, 1151, 1106), (1102, 1149, 1150, 1104), (1100, 1148, 1149, 1102), (1098, 1147, 1148, 1100), (1096, 1146, 1147, 1098), (1094, 1145, 1146, 1096), (1092, 1144, 1145, 1094), (1165, 1166, 1210, 1208), (1184, 1185, 1224, 1222), (1176, 1175, 1229, 1231), (1167, 1156, 1215, 1212), (1145, 1144, 1214, 1193), (1185, 1186, 1226, 1224), (1177, 1176, 1231, 1233), (1166, 1167, 1212, 1210), (1146, 1145, 1193, 1195), (1186, 1187, 1228, 1226), (1178, 1177, 1233, 1235), (1147, 1146, 1195, 1197), (1166, 1178, 1179, 1167), (1167, 1179, 1168, 1156), (1165, 1177, 1178, 1166), (1164, 1176, 1177, 1165), (1163, 1175, 1176, 1164), (1162, 1174, 1175, 1163), (1161, 1173, 1174, 1162), (1160, 1172, 1173, 1161), (1159, 1171, 1172, 1160), (1158, 1170, 1171, 1159), (1157, 1169, 1170, 1158), (1156, 1168, 1169, 1157), (1187, 1188, 1230, 1228), (1168, 1179, 1237, 1238), (1156, 1157, 1192, 1215), (1148, 1147, 1197, 1199), (1188, 1189, 1232, 1230), (1179, 1178, 1235, 1237), (1157, 1158, 1194, 1192), (1149, 1148, 1199, 1201), (1189, 1190, 1234, 1232), (1158, 1159, 1196, 1194), (1150, 1149, 1201, 1203), (1191, 1180, 1239, 1236), (1211, 1210, 1212, 1213), (1213, 1212, 1215, 1214), (1209, 1208, 1210, 1211), (1207, 1206, 1208, 1209), (1205, 1204, 1206, 1207), (1203, 1202, 1204, 1205), (1201, 1200, 1202, 1203), (1199, 1198, 1200, 1201), (1197, 1196, 1198, 1199), (1195, 1194, 1196, 1197), (1193, 1192, 1194, 1195), (1214, 1215, 1192, 1193), (1235, 1234, 1236, 1237), (1237, 1236, 1239, 1238), (1233, 1232, 1234, 1235), (1231, 1230, 1232, 1233), (1229, 1228, 1230, 1231), (1227, 1226, 1228, 1229), (1225, 1224, 1226, 1227), (1223, 1222, 1224, 1225), (1221, 1220, 1222, 1223), (1219, 1218, 1220, 1221), (1217, 1216, 1218, 1219), (1238, 1239, 1216, 1217), (1175, 1174, 1227, 1229), (1183, 1184, 1222, 1220), (1155, 1154, 1211, 1213), (1164, 1165, 1208, 1206), (1174, 1173, 1225, 1227), (1182, 1183, 1220, 1218), (1144, 1155, 1213, 1214), (1163, 1164, 1206, 1204), (1173, 1172, 1223, 1225), (1181, 1182, 1218, 1216), (1154, 1153, 1209, 1211), (1162, 1163, 1204, 1202), (1172, 1171, 1221, 1223), (1180, 1181, 1216, 1239), (1153, 1152, 1207, 1209), (1161, 1162, 1202, 1200), (1171, 1170, 1219, 1221), (1152, 1151, 1205, 1207), (1160, 1161, 1200, 1198), (1170, 1169, 1217, 1219), (1190, 1191, 1236, 1234), (1151, 1150, 1203, 1205), (1159, 1160, 1198, 1196), (1169, 1168, 1238, 1217), (1328, 1329, 1243, 1241), (1329, 1330, 1245, 1243), (1330, 1331, 1247, 1245), (1331, 1332, 1249, 1247), (1332, 1333, 1251, 1249), (1333, 1334, 1253, 1251), (1334, 1335, 1255, 1253), (1335, 1336, 1257, 1255), (1336, 1337, 1259, 1257), (1337, 1338, 1261, 1259), (1243, 1245, 1247, 1249, 1251, 1253, 1255, 1257, 1259, 1261, 1263, 1241), (1339, 1328, 1241, 1263), (1338, 1339, 1263, 1261), (1240, 1262, 1260, 1258, 1256, 1254, 1252, 1250, 1248, 1246, 1244, 1242), (1265, 1268, 1271, 1266), (1267, 1270, 1269, 1264), (1264, 1269, 1268, 1265), (1272, 1275, 1279, 1276), (1274, 1273, 1277, 1278), (1273, 1272, 1276, 1277), (1265, 1266, 1275, 1272), (1264, 1265, 1272, 1273), (1270, 1267, 1274, 1278), (1271, 1268, 1276, 1279), (1268, 1269, 1277, 1276), (1267, 1264, 1273, 1274), (1266, 1271, 1279, 1275), (1269, 1270, 1278, 1277), (1281, 1283, 1282, 1280), (1285, 1287, 1286, 1284), (1288, 1289, 1291, 1290), (1280, 1282, 1291, 1289), (1281, 1280, 1289, 1288), (1283, 1281, 1288, 1290), (1282, 1283, 1290, 1291), (1260, 1262, 1303, 1302), (1262, 1240, 1292, 1303), (1258, 1260, 1302, 1301), (1256, 1258, 1301, 1300), (1254, 1256, 1300, 1299), (1252, 1254, 1299, 1298), (1250, 1252, 1298, 1297), (1248, 1250, 1297, 1296), (1246, 1248, 1296, 1295), (1244, 1246, 1295, 1294), (1242, 1244, 1294, 1293), (1240, 1242, 1293, 1292), (1313, 1356, 1358, 1314), (1332, 1370, 1372, 1333), (1324, 1379, 1377, 1323), (1315, 1360, 1363, 1304), (1293, 1341, 1362, 1292), (1333, 1372, 1374, 1334), (1325, 1381, 1379, 1324), (1314, 1358, 1360, 1315), (1294, 1343, 1341, 1293), (1334, 1374, 1376, 1335), (1326, 1383, 1381, 1325), (1295, 1345, 1343, 1294), (1314, 1315, 1327, 1326), (1315, 1304, 1316, 1327), (1313, 1314, 1326, 1325), (1312, 1313, 1325, 1324), (1311, 1312, 1324, 1323), (1310, 1311, 1323, 1322), (1309, 1310, 1322, 1321), (1308, 1309, 1321, 1320), (1307, 1308, 1320, 1319), (1306, 1307, 1319, 1318), (1305, 1306, 1318, 1317), (1304, 1305, 1317, 1316), (1335, 1376, 1378, 1336), (1316, 1386, 1385, 1327), (1304, 1363, 1340, 1305), (1296, 1347, 1345, 1295), (1336, 1378, 1380, 1337), (1327, 1385, 1383, 1326), (1305, 1340, 1342, 1306), (1297, 1349, 1347, 1296), (1337, 1380, 1382, 1338), (1306, 1342, 1344, 1307), (1298, 1351, 1349, 1297), (1339, 1384, 1387, 1328), (1359, 1361, 1360, 1358), (1361, 1362, 1363, 1360), (1357, 1359, 1358, 1356), (1355, 1357, 1356, 1354), (1353, 1355, 1354, 1352), (1351, 1353, 1352, 1350), (1349, 1351, 1350, 1348), (1347, 1349, 1348, 1346), (1345, 1347, 1346, 1344), (1343, 1345, 1344, 1342), (1341, 1343, 1342, 1340), (1362, 1341, 1340, 1363), (1383, 1385, 1384, 1382), (1385, 1386, 1387, 1384), (1381, 1383, 1382, 1380), (1379, 1381, 1380, 1378), (1377, 1379, 1378, 1376), (1375, 1377, 1376, 1374), (1373, 1375, 1374, 1372), (1371, 1373, 1372, 1370), (1369, 1371, 1370, 1368), (1367, 1369, 1368, 1366), (1365, 1367, 1366, 1364), (1386, 1365, 1364, 1387), (1323, 1377, 1375, 1322), (1331, 1368, 1370, 1332), (1303, 1361, 1359, 1302), (1312, 1354, 1356, 1313), (1322, 1375, 1373, 1321), (1330, 1366, 1368, 1331), (1292, 1362, 1361, 1303), (1311, 1352, 1354, 1312), (1321, 1373, 1371, 1320), (1329, 1364, 1366, 1330), (1302, 1359, 1357, 1301), (1310, 1350, 1352, 1311), (1320, 1371, 1369, 1319), (1328, 1387, 1364, 1329), (1301, 1357, 1355, 1300), (1309, 1348, 1350, 1310), (1319, 1369, 1367, 1318), (1300, 1355, 1353, 1299), (1308, 1346, 1348, 1309), (1318, 1367, 1365, 1317), (1338, 1382, 1384, 1339), (1299, 1353, 1351, 1298), (1307, 1344, 1346, 1308), (1317, 1365, 1386, 1316), (1388, 1389, 1391, 1390), (1390, 1391, 1395, 1394), (1394, 1395, 1393, 1392), (1392, 1393, 1389, 1388), (1390, 1394, 1392, 1388), (1395, 1391, 1389, 1393), (1396, 1398, 1399, 1397), (1398, 1400, 1401, 1399), (1400, 1402, 1403, 1401), (1402, 1404, 1405, 1403), (1404, 1406, 1407, 1405), (1406, 1408, 1409, 1407), (1408, 1410, 1411, 1409), (1410, 1412, 1413, 1411), (1412, 1414, 1415, 1413), (1414, 1416, 1417, 1415), (1416, 1418, 1419, 1417), (1418, 1420, 1421, 1419), (1420, 1422, 1423, 1421), (1422, 1424, 1425, 1423), (1424, 1426, 1427, 1425), (1426, 1428, 1429, 1427), (1428, 1430, 1431, 1429), (1430, 1432, 1433, 1431), (1432, 1434, 1435, 1433), (1434, 1436, 1437, 1435), (1436, 1438, 1439, 1437), (1438, 1440, 1441, 1439), (1440, 1442, 1443, 1441), (1442, 1444, 1445, 1443), (1444, 1446, 1447, 1445), (1446, 1448, 1449, 1447), (1448, 1450, 1451, 1449), (1450, 1452, 1453, 1451), (1452, 1454, 1455, 1453), (1454, 1456, 1457, 1455), (1399, 1401, 1403, 1405, 1407, 1409, 1411, 1413, 1415, 1417, 1419, 1421, 1423, 1425, 1427, 1429, 1431, 1433, 1435, 1437, 1439, 1441, 1443, 1445, 1447, 1449, 1451, 1453, 1455, 1457, 1459, 1397), (1456, 1458, 1459, 1457), (1458, 1396, 1397, 1459), (1396, 1458, 1456, 1454, 1452, 1450, 1448, 1446, 1444, 1442, 1440, 1438, 1436, 1434, 1432, 1430, 1428, 1426, 1424, 1422, 1420, 1418, 1416, 1414, 1412, 1410, 1408, 1406, 1404, 1402, 1400, 1398), (1460, 1462, 1463, 1461), (1462, 1464, 1465, 1463), (1464, 1466, 1467, 1465), (1466, 1468, 1469, 1467), (1468, 1470, 1471, 1469), (1470, 1472, 1473, 1471), (1472, 1474, 1475, 1473), (1474, 1476, 1477, 1475), (1476, 1478, 1479, 1477), (1478, 1480, 1481, 1479), (1480, 1482, 1483, 1481), (1482, 1484, 1485, 1483), (1484, 1486, 1487, 1485), (1486, 1488, 1489, 1487), (1488, 1490, 1491, 1489), (1490, 1492, 1493, 1491), (1492, 1494, 1495, 1493), (1494, 1496, 1497, 1495), (1496, 1498, 1499, 1497), (1498, 1500, 1501, 1499), (1500, 1502, 1503, 1501), (1502, 1504, 1505, 1503), (1504, 1506, 1507, 1505), (1506, 1508, 1509, 1507), (1508, 1510, 1511, 1509), (1510, 1512, 1513, 1511), (1512, 1514, 1515, 1513), (1514, 1516, 1517, 1515), (1516, 1518, 1519, 1517), (1518, 1520, 1521, 1519), (1463, 1465, 1467, 1469, 1471, 1473, 1475, 1477, 1479, 1481, 1483, 1485, 1487, 1489, 1491, 1493, 1495, 1497, 1499, 1501, 1503, 1505, 1507, 1509, 1511, 1513, 1515, 1517, 1519, 1521, 1523, 1461), (1520, 1522, 1523, 1521), (1522, 1460, 1461, 1523), (1460, 1522, 1520, 1518, 1516, 1514, 1512, 1510, 1508, 1506, 1504, 1502, 1500, 1498, 1496, 1494, 1492, 1490, 1488, 1486, 1484, 1482, 1480, 1478, 1476, 1474, 1472, 1470, 1468, 1466, 1464, 1462), (1560, 1525, 1527, 1561), (1561, 1527, 1529, 1562), (1562, 1529, 1531, 1563), (1563, 1531, 1533, 1564), (1564, 1533, 1535, 1565), (1565, 1535, 1537, 1566), (1566, 1537, 1539, 1567), (1567, 1539, 1541, 1568), (1568, 1541, 1543, 1569), (1569, 1543, 1545, 1570), (1571, 1547, 1525, 1560), (1570, 1545, 1547, 1571), (1524, 1526, 1528, 1530, 1532, 1534, 1536, 1538, 1540, 1542, 1544, 1546), (1544, 1558, 1559, 1546), (1546, 1559, 1548, 1524), (1542, 1557, 1558, 1544), (1540, 1556, 1557, 1542), (1538, 1555, 1556, 1540), (1536, 1554, 1555, 1538), (1534, 1553, 1554, 1536), (1532, 1552, 1553, 1534), (1530, 1551, 1552, 1532), (1528, 1550, 1551, 1530), (1526, 1549, 1550, 1528), (1524, 1548, 1549, 1526), (1558, 1570, 1571, 1559), (1559, 1571, 1560, 1548), (1557, 1569, 1570, 1558), (1556, 1568, 1569, 1557), (1555, 1567, 1568, 1556), (1554, 1566, 1567, 1555), (1553, 1565, 1566, 1554), (1552, 1564, 1565, 1553), (1551, 1563, 1564, 1552), (1550, 1562, 1563, 1551), (1549, 1561, 1562, 1550), (1548, 1560, 1561, 1549), (1608, 1609, 1575, 1573), (1609, 1610, 1577, 1575), (1610, 1611, 1579, 1577), (1611, 1612, 1581, 1579), (1612, 1613, 1583, 1581), (1613, 1614, 1585, 1583), (1614, 1615, 1587, 1585), (1615, 1616, 1589, 1587), (1616, 1617, 1591, 1589), (1617, 1618, 1593, 1591), (1619, 1608, 1573, 1595), (1618, 1619, 1595, 1593), (1572, 1594, 1592, 1590, 1588, 1586, 1584, 1582, 1580, 1578, 1576, 1574), (1592, 1594, 1607, 1606), (1594, 1572, 1596, 1607), (1590, 1592, 1606, 1605), (1588, 1590, 1605, 1604), (1586, 1588, 1604, 1603), (1584, 1586, 1603, 1602), (1582, 1584, 1602, 1601), (1580, 1582, 1601, 1600), (1578, 1580, 1600, 1599), (1576, 1578, 1599, 1598), (1574, 1576, 1598, 1597), (1572, 1574, 1597, 1596), (1606, 1607, 1619, 1618), (1607, 1596, 1608, 1619), (1605, 1606, 1618, 1617), (1604, 1605, 1617, 1616), (1603, 1604, 1616, 1615), (1602, 1603, 1615, 1614), (1601, 1602, 1614, 1613), (1600, 1601, 1613, 1612), (1599, 1600, 1612, 1611), (1598, 1599, 1611, 1610), (1597, 1598, 1610, 1609), (1596, 1597, 1609, 1608)])
me_cube_021.polygons.foreach_set('material_index', [0, 0, 0, 0, 0, 0, 0, 0, 1, 0, 0, 0, 0, 0, 0, 0, 0, 0, 0, 0, 1, 0, 0, 0, 0, 0, 0, 0, 0, 0, 0, 0, 0, 0, 0, 0, 0, 0, 1, 0, 0, 0, 0, 0, 0, 0, 0, 0, 0, 0, 1, 0, 0, 0, 0, 0, 0, 0, 0, 0, 1, 1, 1, 1, 1, 1, 1, 1, 1, 1, 1, 1, 1, 1, 1, 1, 1, 1, 1, 1, 1, 1, 1, 1, 1, 1, 1, 1, 1, 1, 1, 1, 1, 1, 1, 1, 1, 1, 1, 1, 1, 1, 1, 1, 1, 1, 1, 1, 1, 1, 1, 1, 1, 1, 1, 1, 1, 1, 1, 1, 1, 1, 1, 1, 1, 1, 1, 1, 1, 1, 1, 1, 1, 1, 1, 1, 1, 1, 1, 1, 1, 1, 1, 1, 1, 1, 1, 1, 1, 1, 1, 1, 1, 1, 1, 1, 1, 1, 1, 1, 1, 1, 1, 1, 1, 1, 1, 1, 1, 1, 1, 1, 1, 1, 1, 1, 1, 1, 1, 1, 1, 1, 1, 1, 1, 1, 1, 1, 1, 1, 1, 1, 1, 1, 1, 1, 1, 1, 1, 1, 1, 1, 1, 1, 1, 1, 1, 1, 1, 1, 1, 1, 1, 1, 1, 1, 1, 1, 1, 1, 1, 1, 1, 1, 1, 1, 1, 1, 1, 1, 1, 1, 1, 1, 1, 1, 1, 1, 1, 1, 1, 1, 1, 1, 1, 1, 1, 1, 1, 1, 1, 1, 1, 1, 1, 1, 1, 1, 1, 1, 1, 1, 1, 1, 1, 1, 1, 1, 1, 1, 1, 1, 1, 1, 1, 1, 1, 1, 1, 1, 1, 1, 1, 1, 1, 1, 1, 1, 1, 1, 1, 1, 1, 1, 1, 1, 1, 1, 1, 1, 1, 1, 1, 1, 1, 1, 1, 1, 1, 1, 1, 1, 1, 1, 1, 1, 1, 1, 1, 1, 1, 1, 0, 0, 0, 0, 0, 0, 0, 0, 0, 0, 0, 0, 0, 0, 0, 0, 0, 0, 0, 0, 0, 0, 0, 0, 0, 0, 0, 0, 0, 0, 0, 0, 0, 0, 0, 0, 1, 1, 1, 1, 1, 1, 1, 1, 1, 1, 1, 1, 1, 1, 1, 1, 1, 1, 1, 1, 1, 1, 1, 1, 1, 1, 1, 1, 1, 1, 1, 1, 1, 1, 1, 1, 1, 1, 1, 1, 1, 1, 1, 1, 1, 1, 1, 1, 1, 1, 1, 1, 1, 1, 1, 1, 1, 1, 1, 1, 1, 1, 1, 1, 1, 1, 1, 1, 1, 1, 1, 1, 1, 1, 0, 0, 0, 0, 0, 0, 1, 0, 0, 0, 0, 0, 0, 0, 0, 0, 0, 0, 0, 0, 0, 0, 0, 0, 0, 0, 0, 0, 0, 0, 0, 0, 0, 0, 0, 0, 0, 0, 1, 0, 0, 0, 0, 0, 0, 0, 0, 0, 0, 0, 0, 0, 0, 0, 0, 0, 0, 0, 0, 0, 0, 0, 0, 0, 1, 1, 1, 1, 1, 1, 1, 1, 1, 1, 1, 1, 1, 1, 1, 1, 1, 1, 1, 1, 1, 1, 1, 1, 1, 1, 1, 1, 1, 1, 1, 1, 1, 1, 1, 1, 1, 1, 1, 1, 1, 1, 1, 1, 1, 1, 1, 1, 1, 1, 1, 1, 1, 1, 1, 1, 1, 1, 1, 1, 1, 1, 1, 1, 1, 1, 1, 1, 1, 1, 1, 1, 1, 1, 1, 1, 1, 1, 1, 1, 1, 1, 1, 1, 1, 1, 1, 1, 1, 1, 1, 1, 1, 1, 1, 1, 1, 1, 1, 1, 1, 1, 1, 1, 1, 1, 1, 1, 1, 1, 1, 1, 1, 1, 1, 1, 1, 1, 1, 1, 1, 1, 1, 1, 1, 1, 1, 1, 1, 1, 1, 1, 1, 1, 1, 1, 1, 1, 1, 1, 1, 1, 1, 1, 1, 1, 1, 1, 1, 1, 1, 1, 1, 1, 1, 1, 1, 1, 1, 1, 1, 1, 1, 1, 1, 1, 1, 1, 1, 1, 1, 1, 1, 1, 1, 1, 1, 1, 1, 1, 1, 1, 1, 1, 1, 1, 1, 1, 1, 1, 1, 1, 1, 1, 1, 1, 1, 1, 1, 1, 1, 1, 1, 1, 1, 1, 1, 1, 1, 1, 1, 1, 1, 1, 1, 1, 1, 1, 1, 1, 1, 1, 1, 1, 1, 1, 1, 1, 1, 1, 1, 1, 1, 1, 1, 1, 1, 1, 1, 1, 1, 1, 1, 1, 1, 1, 1, 1, 1, 1, 1, 1, 1, 1, 1, 1, 1, 1, 1, 1, 1, 1, 1, 1, 1, 1, 1, 1, 1, 1, 1, 1, 1, 1, 1, 1, 1, 1, 1, 1, 1, 1, 1, 1, 1, 1, 1, 1, 1, 1, 1, 1, 1, 1, 1, 1, 1, 1, 1, 1, 1, 1, 1, 1, 1, 1, 1, 1, 1, 1, 1, 1, 1, 1, 1, 1, 1, 1, 1, 1, 1, 1, 1, 1, 1, 1, 1, 1, 1, 1, 1, 1, 1, 1, 1, 1, 1, 1, 1, 1, 1, 1, 1, 1, 1, 1, 1, 1, 1, 1, 1, 1, 1, 1, 1, 1, 1, 1, 1, 1, 1, 1, 1, 1, 1, 1, 1, 1, 1, 1, 1, 1, 1, 1, 1, 1, 1, 1, 1, 1, 1, 1, 1, 1, 1, 1, 1, 1, 1, 1, 1, 1, 1, 1, 1, 1, 1, 1, 1, 1, 1, 1, 1, 1, 1, 1, 1, 1, 1, 1, 1, 1, 1, 1, 1, 1, 1, 1, 1, 1, 1, 1, 1, 1, 1, 1, 1, 1, 1, 1, 1, 1, 1, 1, 1, 1, 1, 1, 1, 1, 1, 1, 1, 1, 1, 1, 1, 1, 1, 1, 1, 1, 1, 1, 1, 1, 1, 1, 1, 1, 1, 1, 1, 1, 1, 1, 1, 1, 1, 1, 1, 1, 1, 1, 1, 1, 1, 1, 1, 1, 1, 1, 1, 1, 1, 1, 1, 1, 1, 1, 1, 1, 1, 1, 1, 1, 1, 1, 1, 1, 1, 1, 1, 1, 1, 1, 1, 1, 1, 1, 1, 1, 1, 1, 1, 1, 1, 1, 1, 1, 1, 1, 1, 1, 1, 1, 1, 1, 1, 1, 1, 1, 1, 1, 1, 1, 1, 1, 1, 1, 1, 1, 1, 1, 1, 1, 1, 1, 1, 1, 1, 1, 1, 1, 1, 1, 1, 1, 1, 1, 1, 1, 1, 1, 1, 1, 1, 1, 1, 1, 1, 1, 1, 1, 1, 1, 1, 1, 1, 1, 1, 1, 1, 1, 1, 1, 1, 1, 1, 1, 1, 1, 1, 1, 1, 1, 1, 1, 1, 1, 1, 1, 1, 1, 1, 1, 1, 1, 1, 1, 1, 1, 1, 1, 1, 1, 1, 1, 1, 1, 1, 1, 1, 1, 1, 1, 1, 1, 1, 1, 1, 1, 1, 1, 1, 1, 1, 1, 1, 1, 1, 1, 1, 1, 1, 1, 1, 1, 1, 1, 1, 1, 1, 1, 1, 1, 1, 1, 1, 1, 1, 1, 1, 1, 1, 1, 1, 1, 1, 1, 1, 1, 1, 1, 1, 1, 1, 1, 1, 1, 1, 1, 1, 1, 1, 1, 1, 1, 1, 1, 1, 1, 1, 1, 1, 1, 1, 1, 1, 1, 1, 1, 1, 1, 1, 1, 1, 1, 1, 1, 1, 1, 1, 1, 1, 1, 1, 1, 1, 1, 1, 1, 1, 1, 1, 1, 0, 0, 0, 0, 0, 0, 0, 0, 0, 0, 0, 0, 0, 0, 0, 0, 0, 0, 0, 0, 0, 0, 0, 0, 0, 0, 0, 0, 0, 0, 0, 0, 0, 0, 0, 0, 0, 0, 0, 0, 0, 0, 0, 0, 0, 0, 0, 0, 0, 0, 0, 0, 0, 0, 0, 0, 0, 0, 0, 0, 0, 0, 0, 0, 0, 0, 0, 0, 0, 0, 0, 0, 0, 0, 1, 1, 1, 1, 1, 1, 1, 1, 1, 1, 1, 1, 1, 1, 1, 1, 1, 1, 1, 1, 1, 1, 1, 1, 1, 1, 1, 1, 1, 1, 1, 1, 1, 1, 1, 1, 1, 1, 1, 1, 1, 1, 1, 1, 1, 1, 1, 1, 1, 1, 1, 1, 1, 1, 1, 1, 1, 1, 1, 1, 1, 1, 1, 1, 1, 1, 1, 1, 1, 1, 1, 1, 1, 1])
me_cube_021.materials.append(mat_material_002)
me_cube_021.materials.append(mat_material_004)
me_cube_021.use_remesh_preserve_volume = False
me_cube_021.use_remesh_preserve_attributes = False
me_cube_021.use_mirror_vertex_groups = False
me_cube_021.update()
me_cylinder_001 = bpy.data.meshes.new('Cylinder.001')
me_cylinder_001.from_pydata([(-0.6278, 1.0, 4.371e-08), (0.6278, 1.0, -4.371e-08), (-0.6278, 0.9808, -0.3108), (0.6278, 0.9808, -0.3108), (-0.6278, 0.9239, -0.6096), (0.6278, 0.9239, -0.6096), (-0.6278, 0.8315, -0.885), (0.6278, 0.8315, -0.885), (-0.6278, 0.7071, -1.126), (0.6278, 0.7071, -1.126), (-0.6278, 0.5556, -1.325), (0.6278, 0.5556, -1.325), (-0.6278, 0.3827, -1.472), (0.6278, 0.3827, -1.472), (-0.6278, 0.1951, -1.562), (0.6278, 0.1951, -1.562), (-0.6278, 7.55e-08, -1.593), (0.6278, 7.55e-08, -1.593), (-0.6278, -0.1951, -1.562), (0.6278, -0.1951, -1.562), (-0.6278, -0.3827, -1.472), (0.6278, -0.3827, -1.472), (-0.6278, -0.5556, -1.325), (0.6278, -0.5556, -1.325), (-0.6278, -0.7071, -1.126), (0.6278, -0.7071, -1.126), (-0.6278, -0.8315, -0.885), (0.6278, -0.8315, -0.885), (-0.6278, -0.9239, -0.6096), (0.6278, -0.9239, -0.6096), (-0.6278, -0.9808, -0.3108), (0.6278, -0.9808, -0.3108), (-0.6278, -1.0, 5.628e-07), (0.6278, -1.0, 4.753e-07), (-0.6278, -0.9808, 0.3108), (0.6278, -0.9808, 0.3108), (-0.6278, -0.9239, 0.6096), (0.6278, -0.9239, 0.6096), (-0.6278, -0.8315, 0.885), (0.6278, -0.8315, 0.885), (-0.6278, -0.7071, 1.126), (0.6278, -0.7071, 1.126), (-0.6278, -0.5556, 1.325), (0.6278, -0.5556, 1.325), (-0.6278, -0.3827, 1.472), (0.6278, -0.3827, 1.472), (-0.6278, -0.1951, 1.562), (0.6278, -0.1951, 1.562), (-0.6278, 9.656e-07, 1.593), (0.6278, 9.656e-07, 1.593), (-0.6278, 0.1951, 1.562), (0.6278, 0.1951, 1.562), (-0.6278, 0.3827, 1.472), (0.6278, 0.3827, 1.472), (-0.6278, 0.5556, 1.325), (0.6278, 0.5556, 1.325), (-0.6278, 0.7071, 1.126), (0.6278, 0.7071, 1.126), (-0.6278, 0.8315, 0.885), (0.6278, 0.8315, 0.885), (-0.6278, 0.9239, 0.6096), (0.6278, 0.9239, 0.6096), (-0.6278, 0.9808, 0.3108), (0.6278, 0.9808, 0.3108)], [], [(0, 1, 3, 2), (2, 3, 5, 4), (4, 5, 7, 6), (6, 7, 9, 8), (8, 9, 11, 10), (10, 11, 13, 12), (12, 13, 15, 14), (14, 15, 17, 16), (16, 17, 19, 18), (18, 19, 21, 20), (20, 21, 23, 22), (22, 23, 25, 24), (24, 25, 27, 26), (26, 27, 29, 28), (28, 29, 31, 30), (30, 31, 33, 32), (32, 33, 35, 34), (34, 35, 37, 36), (36, 37, 39, 38), (38, 39, 41, 40), (40, 41, 43, 42), (42, 43, 45, 44), (44, 45, 47, 46), (46, 47, 49, 48), (48, 49, 51, 50), (50, 51, 53, 52), (52, 53, 55, 54), (54, 55, 57, 56), (56, 57, 59, 58), (58, 59, 61, 60), (3, 1, 63, 61, 59, 57, 55, 53, 51, 49, 47, 45, 43, 41, 39, 37, 35, 33, 31, 29, 27, 25, 23, 21, 19, 17, 15, 13, 11, 9, 7, 5), (62, 63, 1, 0), (60, 61, 63, 62), (0, 2, 4, 6, 8, 10, 12, 14, 16, 18, 20, 22, 24, 26, 28, 30, 32, 34, 36, 38, 40, 42, 44, 46, 48, 50, 52, 54, 56, 58, 60, 62)])
me_cylinder_001.materials.append(mat_negro_002)
me_cylinder_001.use_remesh_preserve_volume = False
me_cylinder_001.use_remesh_preserve_attributes = False
me_cylinder_001.use_mirror_vertex_groups = False
me_cylinder_001.update()
me_cylinder_002 = bpy.data.meshes.new('Cylinder.002')
me_cylinder_002.from_pydata([(-0.6278, 1.0, 4.371e-08), (0.6278, 1.0, -4.371e-08), (-0.6278, 0.9808, -0.3108), (0.6278, 0.9808, -0.3108), (-0.6278, 0.9239, -0.6096), (0.6278, 0.9239, -0.6096), (-0.6278, 0.8315, -0.885), (0.6278, 0.8315, -0.885), (-0.6278, 0.7071, -1.126), (0.6278, 0.7071, -1.126), (-0.6278, 0.5556, -1.325), (0.6278, 0.5556, -1.325), (-0.6278, 0.3827, -1.472), (0.6278, 0.3827, -1.472), (-0.6278, 0.1951, -1.562), (0.6278, 0.1951, -1.562), (-0.6278, 7.55e-08, -1.593), (0.6278, 7.55e-08, -1.593), (-0.6278, -0.1951, -1.562), (0.6278, -0.1951, -1.562), (-0.6278, -0.3827, -1.472), (0.6278, -0.3827, -1.472), (-0.6278, -0.5556, -1.325), (0.6278, -0.5556, -1.325), (-0.6278, -0.7071, -1.126), (0.6278, -0.7071, -1.126), (-0.6278, -0.8315, -0.885), (0.6278, -0.8315, -0.885), (-0.6278, -0.9239, -0.6096), (0.6278, -0.9239, -0.6096), (-0.6278, -0.9808, -0.3108), (0.6278, -0.9808, -0.3108), (-0.6278, -1.0, 5.628e-07), (0.6278, -1.0, 4.753e-07), (-0.6278, -0.9808, 0.3108), (0.6278, -0.9808, 0.3108), (-0.6278, -0.9239, 0.6096), (0.6278, -0.9239, 0.6096), (-0.6278, -0.8315, 0.885), (0.6278, -0.8315, 0.885), (-0.6278, -0.7071, 1.126), (0.6278, -0.7071, 1.126), (-0.6278, -0.5556, 1.325), (0.6278, -0.5556, 1.325), (-0.6278, -0.3827, 1.472), (0.6278, -0.3827, 1.472), (-0.6278, -0.1951, 1.562), (0.6278, -0.1951, 1.562), (-0.6278, 9.656e-07, 1.593), (0.6278, 9.656e-07, 1.593), (-0.6278, 0.1951, 1.562), (0.6278, 0.1951, 1.562), (-0.6278, 0.3827, 1.472), (0.6278, 0.3827, 1.472), (-0.6278, 0.5556, 1.325), (0.6278, 0.5556, 1.325), (-0.6278, 0.7071, 1.126), (0.6278, 0.7071, 1.126), (-0.6278, 0.8315, 0.885), (0.6278, 0.8315, 0.885), (-0.6278, 0.9239, 0.6096), (0.6278, 0.9239, 0.6096), (-0.6278, 0.9808, 0.3108), (0.6278, 0.9808, 0.3108)], [], [(0, 1, 3, 2), (2, 3, 5, 4), (4, 5, 7, 6), (6, 7, 9, 8), (8, 9, 11, 10), (10, 11, 13, 12), (12, 13, 15, 14), (14, 15, 17, 16), (16, 17, 19, 18), (18, 19, 21, 20), (20, 21, 23, 22), (22, 23, 25, 24), (24, 25, 27, 26), (26, 27, 29, 28), (28, 29, 31, 30), (30, 31, 33, 32), (32, 33, 35, 34), (34, 35, 37, 36), (36, 37, 39, 38), (38, 39, 41, 40), (40, 41, 43, 42), (42, 43, 45, 44), (44, 45, 47, 46), (46, 47, 49, 48), (48, 49, 51, 50), (50, 51, 53, 52), (52, 53, 55, 54), (54, 55, 57, 56), (56, 57, 59, 58), (58, 59, 61, 60), (3, 1, 63, 61, 59, 57, 55, 53, 51, 49, 47, 45, 43, 41, 39, 37, 35, 33, 31, 29, 27, 25, 23, 21, 19, 17, 15, 13, 11, 9, 7, 5), (62, 63, 1, 0), (60, 61, 63, 62), (0, 2, 4, 6, 8, 10, 12, 14, 16, 18, 20, 22, 24, 26, 28, 30, 32, 34, 36, 38, 40, 42, 44, 46, 48, 50, 52, 54, 56, 58, 60, 62)])
me_cylinder_002.materials.append(mat_negro_002)
me_cylinder_002.use_remesh_preserve_volume = False
me_cylinder_002.use_remesh_preserve_attributes = False
me_cylinder_002.use_mirror_vertex_groups = False
me_cylinder_002.update()
me_cylinder_003 = bpy.data.meshes.new('Cylinder.003')
me_cylinder_003.from_pydata([(-0.6278, 1.0, 4.371e-08), (0.6278, 1.0, -4.371e-08), (-0.6278, 0.9808, -0.3108), (0.6278, 0.9808, -0.3108), (-0.6278, 0.9239, -0.6096), (0.6278, 0.9239, -0.6096), (-0.6278, 0.8315, -0.885), (0.6278, 0.8315, -0.885), (-0.6278, 0.7071, -1.126), (0.6278, 0.7071, -1.126), (-0.6278, 0.5556, -1.325), (0.6278, 0.5556, -1.325), (-0.6278, 0.3827, -1.472), (0.6278, 0.3827, -1.472), (-0.6278, 0.1951, -1.562), (0.6278, 0.1951, -1.562), (-0.6278, 7.55e-08, -1.593), (0.6278, 7.55e-08, -1.593), (-0.6278, -0.1951, -1.562), (0.6278, -0.1951, -1.562), (-0.6278, -0.3827, -1.472), (0.6278, -0.3827, -1.472), (-0.6278, -0.5556, -1.325), (0.6278, -0.5556, -1.325), (-0.6278, -0.7071, -1.126), (0.6278, -0.7071, -1.126), (-0.6278, -0.8315, -0.885), (0.6278, -0.8315, -0.885), (-0.6278, -0.9239, -0.6096), (0.6278, -0.9239, -0.6096), (-0.6278, -0.9808, -0.3108), (0.6278, -0.9808, -0.3108), (-0.6278, -1.0, 5.628e-07), (0.6278, -1.0, 4.753e-07), (-0.6278, -0.9808, 0.3108), (0.6278, -0.9808, 0.3108), (-0.6278, -0.9239, 0.6096), (0.6278, -0.9239, 0.6096), (-0.6278, -0.8315, 0.885), (0.6278, -0.8315, 0.885), (-0.6278, -0.7071, 1.126), (0.6278, -0.7071, 1.126), (-0.6278, -0.5556, 1.325), (0.6278, -0.5556, 1.325), (-0.6278, -0.3827, 1.472), (0.6278, -0.3827, 1.472), (-0.6278, -0.1951, 1.562), (0.6278, -0.1951, 1.562), (-0.6278, 9.656e-07, 1.593), (0.6278, 9.656e-07, 1.593), (-0.6278, 0.1951, 1.562), (0.6278, 0.1951, 1.562), (-0.6278, 0.3827, 1.472), (0.6278, 0.3827, 1.472), (-0.6278, 0.5556, 1.325), (0.6278, 0.5556, 1.325), (-0.6278, 0.7071, 1.126), (0.6278, 0.7071, 1.126), (-0.6278, 0.8315, 0.885), (0.6278, 0.8315, 0.885), (-0.6278, 0.9239, 0.6096), (0.6278, 0.9239, 0.6096), (-0.6278, 0.9808, 0.3108), (0.6278, 0.9808, 0.3108)], [], [(0, 1, 3, 2), (2, 3, 5, 4), (4, 5, 7, 6), (6, 7, 9, 8), (8, 9, 11, 10), (10, 11, 13, 12), (12, 13, 15, 14), (14, 15, 17, 16), (16, 17, 19, 18), (18, 19, 21, 20), (20, 21, 23, 22), (22, 23, 25, 24), (24, 25, 27, 26), (26, 27, 29, 28), (28, 29, 31, 30), (30, 31, 33, 32), (32, 33, 35, 34), (34, 35, 37, 36), (36, 37, 39, 38), (38, 39, 41, 40), (40, 41, 43, 42), (42, 43, 45, 44), (44, 45, 47, 46), (46, 47, 49, 48), (48, 49, 51, 50), (50, 51, 53, 52), (52, 53, 55, 54), (54, 55, 57, 56), (56, 57, 59, 58), (58, 59, 61, 60), (3, 1, 63, 61, 59, 57, 55, 53, 51, 49, 47, 45, 43, 41, 39, 37, 35, 33, 31, 29, 27, 25, 23, 21, 19, 17, 15, 13, 11, 9, 7, 5), (62, 63, 1, 0), (60, 61, 63, 62), (0, 2, 4, 6, 8, 10, 12, 14, 16, 18, 20, 22, 24, 26, 28, 30, 32, 34, 36, 38, 40, 42, 44, 46, 48, 50, 52, 54, 56, 58, 60, 62)])
me_cylinder_003.materials.append(mat_negro_002)
me_cylinder_003.use_remesh_preserve_volume = False
me_cylinder_003.use_remesh_preserve_attributes = False
me_cylinder_003.use_mirror_vertex_groups = False
me_cylinder_003.update()
me_cylinder = bpy.data.meshes.new('Cylinder')
me_cylinder.from_pydata([(-0.6278, 1.0, 4.371e-08), (0.6278, 1.0, -4.371e-08), (-0.6278, 0.9808, -0.3108), (0.6278, 0.9808, -0.3108), (-0.6278, 0.9239, -0.6096), (0.6278, 0.9239, -0.6096), (-0.6278, 0.8315, -0.885), (0.6278, 0.8315, -0.885), (-0.6278, 0.7071, -1.126), (0.6278, 0.7071, -1.126), (-0.6278, 0.5556, -1.325), (0.6278, 0.5556, -1.325), (-0.6278, 0.3827, -1.472), (0.6278, 0.3827, -1.472), (-0.6278, 0.1951, -1.562), (0.6278, 0.1951, -1.562), (-0.6278, 7.55e-08, -1.593), (0.6278, 7.55e-08, -1.593), (-0.6278, -0.1951, -1.562), (0.6278, -0.1951, -1.562), (-0.6278, -0.3827, -1.472), (0.6278, -0.3827, -1.472), (-0.6278, -0.5556, -1.325), (0.6278, -0.5556, -1.325), (-0.6278, -0.7071, -1.126), (0.6278, -0.7071, -1.126), (-0.6278, -0.8315, -0.885), (0.6278, -0.8315, -0.885), (-0.6278, -0.9239, -0.6096), (0.6278, -0.9239, -0.6096), (-0.6278, -0.9808, -0.3108), (0.6278, -0.9808, -0.3108), (-0.6278, -1.0, 5.628e-07), (0.6278, -1.0, 4.753e-07), (-0.6278, -0.9808, 0.3108), (0.6278, -0.9808, 0.3108), (-0.6278, -0.9239, 0.6096), (0.6278, -0.9239, 0.6096), (-0.6278, -0.8315, 0.885), (0.6278, -0.8315, 0.885), (-0.6278, -0.7071, 1.126), (0.6278, -0.7071, 1.126), (-0.6278, -0.5556, 1.325), (0.6278, -0.5556, 1.325), (-0.6278, -0.3827, 1.472), (0.6278, -0.3827, 1.472), (-0.6278, -0.1951, 1.562), (0.6278, -0.1951, 1.562), (-0.6278, 9.656e-07, 1.593), (0.6278, 9.656e-07, 1.593), (-0.6278, 0.1951, 1.562), (0.6278, 0.1951, 1.562), (-0.6278, 0.3827, 1.472), (0.6278, 0.3827, 1.472), (-0.6278, 0.5556, 1.325), (0.6278, 0.5556, 1.325), (-0.6278, 0.7071, 1.126), (0.6278, 0.7071, 1.126), (-0.6278, 0.8315, 0.885), (0.6278, 0.8315, 0.885), (-0.6278, 0.9239, 0.6096), (0.6278, 0.9239, 0.6096), (-0.6278, 0.9808, 0.3108), (0.6278, 0.9808, 0.3108)], [], [(0, 1, 3, 2), (2, 3, 5, 4), (4, 5, 7, 6), (6, 7, 9, 8), (8, 9, 11, 10), (10, 11, 13, 12), (12, 13, 15, 14), (14, 15, 17, 16), (16, 17, 19, 18), (18, 19, 21, 20), (20, 21, 23, 22), (22, 23, 25, 24), (24, 25, 27, 26), (26, 27, 29, 28), (28, 29, 31, 30), (30, 31, 33, 32), (32, 33, 35, 34), (34, 35, 37, 36), (36, 37, 39, 38), (38, 39, 41, 40), (40, 41, 43, 42), (42, 43, 45, 44), (44, 45, 47, 46), (46, 47, 49, 48), (48, 49, 51, 50), (50, 51, 53, 52), (52, 53, 55, 54), (54, 55, 57, 56), (56, 57, 59, 58), (58, 59, 61, 60), (3, 1, 63, 61, 59, 57, 55, 53, 51, 49, 47, 45, 43, 41, 39, 37, 35, 33, 31, 29, 27, 25, 23, 21, 19, 17, 15, 13, 11, 9, 7, 5), (62, 63, 1, 0), (60, 61, 63, 62), (0, 2, 4, 6, 8, 10, 12, 14, 16, 18, 20, 22, 24, 26, 28, 30, 32, 34, 36, 38, 40, 42, 44, 46, 48, 50, 52, 54, 56, 58, 60, 62)])
me_cylinder.materials.append(mat_negro_002)
me_cylinder.use_remesh_preserve_volume = False
me_cylinder.use_remesh_preserve_attributes = False
me_cylinder.use_mirror_vertex_groups = False
me_cylinder.update()

# ---- objects
ob_light = bpy.data.objects.new('Light', light_light)
ob_camera = bpy.data.objects.new('Camera', cam_camera)
ob_camion = bpy.data.objects.new('Camion', me_cube_021)
ob_03 = bpy.data.objects.new('03', me_cylinder_001)
ob_02 = bpy.data.objects.new('02', me_cylinder_002)
ob_01 = bpy.data.objects.new('01', me_cylinder_003)
ob_00 = bpy.data.objects.new('00', me_cylinder)

# ---- transforms, parenting, visibility, modifiers, constraints
ob_light.location = (4.076, 1.005, 5.904)
ob_light.rotation_euler = (0.6503, 0.05522, 1.866)
ob_light.lock_rotations_4d = False
ob_light.empty_display_type = 'ARROWS'
ob_light.color = (0.0, 0.0, 0.0, 0.0)
ob_light.lineart.crease_threshold = 0.0
ob_camera.location = (7.359, -6.926, 4.958)
ob_camera.rotation_euler = (1.109, 0.0, 0.8149)
ob_camera.lock_rotations_4d = False
ob_camera.empty_display_type = 'ARROWS'
ob_camera.color = (0.0, 0.0, 0.0, 0.0)
ob_camera.display_type = 'WIRE'
ob_camera.lineart.crease_threshold = 0.0
ob_camion.location = (0.02052, 3.826, -0.00308)
ob_camion.rotation_euler = (0.0, -0.0, 1.571)
ob_camion.scale = (0.7413, 0.7413, 0.7413)
ob_camion.lineart.crease_threshold = 0.0
ob_03.location = (1.553, -1.356, -1.7)
ob_03.scale = (1.023, 1.023, 0.6422)
ob_03.lineart.crease_threshold = 0.0
ob_02.location = (-1.591, -1.356, -1.7)
ob_02.scale = (1.023, 1.023, 0.6422)
ob_02.lineart.crease_threshold = 0.0
ob_01.location = (-1.591, 2.821, -1.7)
ob_01.scale = (1.023, 1.023, 0.6422)
ob_01.lineart.crease_threshold = 0.0
ob_00.location = (1.553, 2.821, -1.7)
ob_00.scale = (1.023, 1.023, 0.6422)
ob_00.lineart.crease_threshold = 0.0

# ---- collection membership
col_collection.objects.link(ob_light)
col_collection.objects.link(ob_camera)
col_collection.objects.link(ob_camion)
col_collection.objects.link(ob_03)
col_collection.objects.link(ob_02)
col_collection.objects.link(ob_01)
col_collection.objects.link(ob_00)

# ---- scene / render settings (as saved in the file)
scene.camera = ob_camera
scene.frame_start = 1; scene.frame_end = 250; scene.frame_set(1)
scene.render.engine = 'BLENDER_EEVEE_NEXT'
scene.cycles.sampling_pattern = 'TABULATED_SOBOL'
scene.cycles.use_light_tree = False
scene.view_settings.view_transform = 'Filmic'
bpy.context.view_layer.update()
